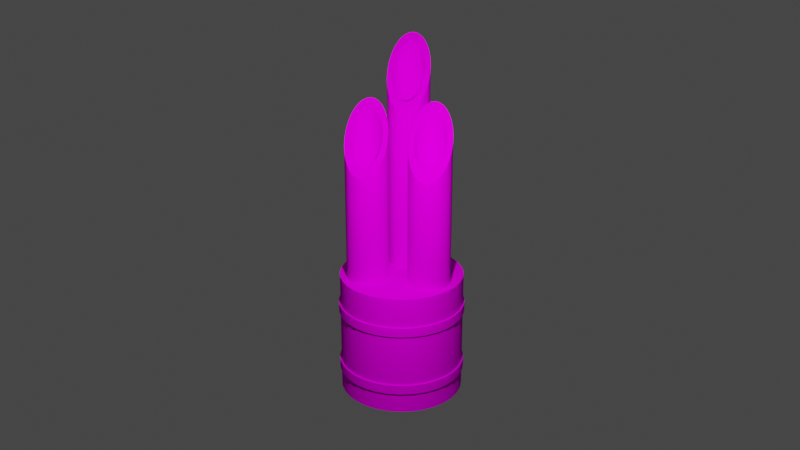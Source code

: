 # Source: kadomatsu.blend  (saved by Blender 2.80.75; exported with 4.5.12 LTS)
import bpy
from mathutils import Matrix  # noqa: F401  (used for matrix-valued properties, if any)

bpy.ops.wm.read_factory_settings(use_empty=True)
scene = bpy.context.scene
scene.name = 'Scene'

# ---- collections
col_collection = bpy.data.collections.new('Collection'); scene.collection.children.link(col_collection)
col_delete = bpy.data.collections.new('delete'); scene.collection.children.link(col_delete)

# ---- images (referenced by path relative to the original .blend; pixels are not part of the script)
import os
ASSET_DIR = os.environ.get("B2B_ASSET_DIR", "")  # directory of the original .blend (textures are referenced by path, not embedded)
HERE = os.path.dirname(os.path.abspath(__file__))  # packed textures are extracted next to this script under _unpacked/

def load_image(name, relpath, width, height, colorspace="sRGB"):
    """Load a texture the original file referenced (path relative to the .blend, or extracted next to this script)."""
    p = next((c for c in (os.path.join(HERE, relpath), os.path.join(ASSET_DIR, relpath)) if relpath and os.path.exists(c)), "")
    if p:
        img = bpy.data.images.load(p, check_existing=True)
        img.name = name
    else:  # same state as the original file: an image datablock whose file is absent (Cycles renders it pink)
        img = bpy.data.images.new(name, width, height)
        img.source = "FILE"
        img.filepath = "//" + (relpath or name)
    img.colorspace_settings.name = colorspace
    return img
img_tex_kadomatsu = load_image('tex_kadomatsu', 'tex_kadomatsu.png', 1024, 1024, 'sRGB')
img_tex_leaves_png = load_image('tex_Leaves.png', 'tex_Leaves.png', 1024, 1024, 'sRGB')

# ---- materials (node trees are filled in below, after node groups)
mat_body = bpy.data.materials.new('Body')
mat_body.use_transparent_shadow = False
mat_leaves = bpy.data.materials.new('Leaves')
mat_leaves.use_transparent_shadow = False

# ---- node groups
ng_auto_smooth = bpy.data.node_groups.new('Auto Smooth', 'GeometryNodeTree')
_s = ng_auto_smooth.interface.new_socket(name='Geometry', in_out='OUTPUT', socket_type='NodeSocketGeometry')
_s = ng_auto_smooth.interface.new_socket(name='Geometry', in_out='INPUT', socket_type='NodeSocketGeometry')
_s = ng_auto_smooth.interface.new_socket(name='Angle', in_out='INPUT', socket_type='NodeSocketFloat')
_s.subtype = 'ANGLE'
_s.min_value = 0.0
_s.max_value = 3.142
ng_auto_smooth.is_modifier = True
_N = ng_auto_smooth.nodes; _L = ng_auto_smooth.links
n0 = _N.new('NodeGroupOutput'); n0.name = 'Group Output'; n0.location = (480, -100)
n1 = _N.new('NodeGroupInput'); n1.name = 'Group Input'; n1.location = (-420, -300)
n2 = _N.new('NodeGroupInput'); n2.name = 'Group Input.001'; n2.location = (-60, -100)
n3 = _N.new('GeometryNodeSetShadeSmooth'); n3.name = 'Set Shade Smooth'; n3.location = (120, -100)
n3.domain = 'EDGE'
n4 = _N.new('GeometryNodeSetShadeSmooth'); n4.name = 'Set Shade Smooth.001'; n4.location = (300, -100)
n5 = _N.new('GeometryNodeInputMeshEdgeAngle'); n5.name = 'Edge Angle'; n5.location = (-420, -220)
n6 = _N.new('GeometryNodeInputEdgeSmooth'); n6.name = 'Is Edge Smooth'; n6.location = (-60, -160)
n7 = _N.new('GeometryNodeInputShadeSmooth'); n7.name = 'Is Face Smooth'; n7.location = (-240, -340)
n8 = _N.new('FunctionNodeBooleanMath'); n8.name = 'Boolean Math'; n8.location = (-60, -220)
n9 = _N.new('FunctionNodeCompare'); n9.name = 'Compare'; n9.location = (-240, -180)
n9.operation = 'LESS_EQUAL'
_L.new(n5.outputs[0], n9.inputs[0])
_L.new(n4.outputs[0], n0.inputs[0])
_L.new(n1.outputs[1], n9.inputs[1])
_L.new(n9.outputs[0], n8.inputs[0])
_L.new(n7.outputs[0], n8.inputs[1])
_L.new(n2.outputs[0], n3.inputs[0])
_L.new(n6.outputs[0], n3.inputs[1])
_L.new(n3.outputs[0], n4.inputs[0])
_L.new(n8.outputs[0], n3.inputs[2])
n0.is_active_output = True

# ---- material node trees
mat_body.use_nodes = True; mat_body.node_tree.nodes.clear()
_N = mat_body.node_tree.nodes; _L = mat_body.node_tree.links
n0 = _N.new('ShaderNodeOutputMaterial'); n0.name = 'Material Output'; n0.location = (300, 300)
n1 = _N.new('ShaderNodeBsdfPrincipled'); n1.name = 'Principled BSDF'; n1.location = (10, 300)
n1.distribution = 'GGX'
n1.subsurface_method = 'BURLEY'
n1.inputs[3].default_value = 1.45
n1.inputs[13].default_value = 0.0
n1.inputs[27].default_value = (0.0, 0.0, 0.0, 1.0)
n1.inputs[28].default_value = 1.0
n2 = _N.new('ShaderNodeTexImage'); n2.name = 'Image Texture'; n2.location = (-357, 275)
n2.image = img_tex_kadomatsu
_L.new(n1.outputs[0], n0.inputs[0])
_L.new(n2.outputs[0], n1.inputs[0])
n0.is_active_output = True
mat_leaves.use_nodes = True; mat_leaves.node_tree.nodes.clear()
_N = mat_leaves.node_tree.nodes; _L = mat_leaves.node_tree.links
n0 = _N.new('ShaderNodeOutputMaterial'); n0.name = 'Material Output'; n0.location = (300, 300)
n1 = _N.new('ShaderNodeMixShader'); n1.name = 'Mix Shader'; n1.location = (44, 290)
n2 = _N.new('ShaderNodeBsdfTransparent'); n2.name = 'Transparent BSDF'; n2.location = (-133, 108)
n3 = _N.new('ShaderNodeEmission'); n3.name = 'Emission'; n3.location = (-139, 343)
n4 = _N.new('ShaderNodeTexImage'); n4.name = 'Image Texture.001'; n4.location = (-440, 306)
n4.image = img_tex_leaves_png
_L.new(n1.outputs[0], n0.inputs[0])
_L.new(n4.outputs[1], n1.inputs[0])
_L.new(n2.outputs[0], n1.inputs[1])
_L.new(n3.outputs[0], n1.inputs[2])
_L.new(n4.outputs[0], n3.inputs[0])
n0.is_active_output = True

# ---- world
world_world = bpy.data.worlds.new('World'); scene.world = world_world
world_world.use_nodes = True; world_world.node_tree.nodes.clear()
_N = world_world.node_tree.nodes; _L = world_world.node_tree.links
n0 = _N.new('ShaderNodeOutputWorld'); n0.name = 'World Output'; n0.location = (300, 300)
n1 = _N.new('ShaderNodeBackground'); n1.name = 'Background'; n1.location = (10, 300)
n1.inputs[0].default_value = (0.05088, 0.05088, 0.05088, 1.0)
_L.new(n1.outputs[0], n0.inputs[0])
n0.is_active_output = True
world_world.color = (0.05088, 0.05088, 0.05088)
world_world.use_sun_shadow = False
world_world.sun_shadow_jitter_overblur = 0.0

# ---- cameras
cam_camera = bpy.data.cameras.new('Camera')
cam_camera.clip_end = 100.0
cam_camera.ortho_scale = 7.314

# ---- lights
light_light = bpy.data.lights.new('Light', 'POINT')
light_light.transmission_factor = 0.0
light_light.energy = 1000.0
light_light.shadow_soft_size = 0.1
light_light.shadow_maximum_resolution = 0.006
light_light.use_absolute_resolution = True

# ---- meshes
me_cylinder = bpy.data.meshes.new('Cylinder')
me_cylinder.from_pydata([(0.25, 0.75, 3.607), (0.2988, 0.7452, 3.607), (0.3457, 0.731, 3.607), (0.3889, 0.7079, 3.607), (0.4268, 0.6768, 3.607), (0.4579, 0.6389, 3.607), (0.481, 0.5957, 3.607), (0.4952, 0.5488, 3.607), (0.5, 0.5, 3.607), (0.4952, 0.4512, 3.607), (0.481, 0.4043, 3.607), (0.4579, 0.3611, 3.607), (0.4268, 0.3232, 3.607), (0.3889, 0.2921, 3.607), (0.3457, 0.269, 3.607), (0.2988, 0.2548, 3.607), (0.25, 0.25, 3.607), (0.2012, 0.2548, 3.607), (0.1543, 0.269, 3.607), (0.1111, 0.2921, 3.607), (0.07322, 0.3232, 3.607), (0.04213, 0.3611, 3.607), (0.01903, 0.4043, 3.607), (0.004804, 0.4512, 3.607), (0.0, 0.5, 3.607), (0.004804, 0.5488, 3.607), (0.01903, 0.5957, 3.607), (0.04213, 0.6389, 3.607), (0.07322, 0.6768, 3.607), (0.1111, 0.7079, 3.607), (0.1543, 0.731, 3.607), (0.2012, 0.7452, 3.607), (-0.5, 0.25, 4.53), (-0.4512, 0.2452, 4.53), (-0.4043, 0.231, 4.53), (-0.3611, 0.2079, 4.53), (-0.3232, 0.1768, 4.53), (-0.2921, 0.1389, 4.53), (-0.269, 0.09567, 4.53), (-0.2548, 0.04877, 4.53), (-0.25, 1.887e-08, 4.53), (-0.2548, -0.04877, 4.53), (-0.269, -0.09567, 4.53), (-0.2921, -0.1389, 4.53), (-0.3232, -0.1768, 4.53), (-0.3611, -0.2079, 4.53), (-0.4043, -0.231, 4.53), (-0.4512, -0.2452, 4.53), (-0.5, -0.25, 4.53), (-0.5488, -0.2452, 4.53), (-0.5957, -0.231, 4.53), (-0.6389, -0.2079, 4.53), (-0.6768, -0.1768, 4.53), (-0.7079, -0.1389, 4.53), (-0.731, -0.09567, 4.53), (-0.7452, -0.04877, 4.53), (-0.75, 2.414e-07, 4.53), (-0.7452, 0.04877, 4.53), (-0.731, 0.09567, 4.53), (-0.7079, 0.1389, 4.53), (-0.6768, 0.1768, 4.53), (-0.6389, 0.2079, 4.53), (-0.5957, 0.231, 4.53), (-0.5488, 0.2452, 4.53), (0.25, -0.25, 3.607), (0.2988, -0.2548, 3.607), (0.3457, -0.269, 3.607), (0.3889, -0.2921, 3.607), (0.4268, -0.3232, 3.607), (0.4579, -0.3611, 3.607), (0.481, -0.4043, 3.607), (0.4952, -0.4512, 3.607), (0.5, -0.5, 3.607), (0.4952, -0.5488, 3.607), (0.481, -0.5957, 3.607), (0.4579, -0.6389, 3.607), (0.4268, -0.6768, 3.607), (0.3889, -0.7079, 3.607), (0.3457, -0.731, 3.607), (0.2988, -0.7452, 3.607), (0.25, -0.75, 3.607), (0.2012, -0.7452, 3.607), (0.1543, -0.731, 3.607), (0.1111, -0.7079, 3.607), (0.07322, -0.6768, 3.607), (0.04213, -0.6389, 3.607), (0.01903, -0.5957, 3.607), (0.004804, -0.5488, 3.607), (0.0, -0.5, 3.607), (0.004804, -0.4512, 3.607), (0.01903, -0.4043, 3.607), (0.04213, -0.3611, 3.607), (0.07322, -0.3232, 3.607), (0.1111, -0.2921, 3.607), (0.1543, -0.269, 3.607), (0.2012, -0.2548, 3.607), (-0.5, 0.3377, 5.181), (-0.4341, 0.3312, 5.074), (-0.3708, 0.312, 4.972), (-0.3124, 0.2808, 4.877), (-0.2612, 0.2388, 4.794), (-0.2192, 0.1876, 4.726), (-0.188, 0.1292, 4.675), (-0.1688, 0.06588, 4.644), (-0.1623, 2.355e-07, 4.633), (-0.1688, -0.06588, 4.644), (-0.188, -0.1292, 4.675), (-0.2192, -0.1876, 4.726), (-0.2612, -0.2388, 4.794), (-0.3124, -0.2808, 4.877), (-0.3708, -0.312, 4.972), (-0.4341, -0.3312, 5.074), (-0.5, -0.3377, 5.181), (-0.5659, -0.3312, 5.288), (-0.6292, -0.312, 5.391), (-0.6876, -0.2808, 5.486), (-0.7388, -0.2388, 5.569), (-0.7808, -0.1876, 5.637), (-0.812, -0.1292, 5.687), (-0.8312, -0.06588, 5.719), (-0.8377, 5.361e-07, 5.729), (-0.8312, 0.06588, 5.719), (-0.812, 0.1292, 5.687), (-0.7808, 0.1876, 5.637), (-0.7388, 0.2388, 5.569), (-0.6876, 0.2808, 5.486), (-0.6292, 0.312, 5.391), (-0.5659, 0.3312, 5.288), (0.25, -0.1623, 4.315), (0.3159, -0.1688, 4.208), (0.3792, -0.188, 4.105), (0.4376, -0.2192, 4.01), (0.4888, -0.2612, 3.927), (0.5308, -0.3124, 3.859), (0.562, -0.3708, 3.809), (0.5812, -0.4341, 3.777), (0.5877, -0.5, 3.767), (0.5812, -0.5659, 3.777), (0.562, -0.6292, 3.809), (0.5308, -0.6876, 3.859), (0.4888, -0.7388, 3.927), (0.4376, -0.7808, 4.01), (0.3792, -0.812, 4.105), (0.3159, -0.8312, 4.208), (0.25, -0.8377, 4.315), (0.1841, -0.8312, 4.422), (0.1208, -0.812, 4.524), (0.06238, -0.7808, 4.619), (0.0112, -0.7388, 4.702), (-0.03079, -0.6876, 4.77), (-0.062, -0.6292, 4.821), (-0.08122, -0.5659, 4.852), (-0.08771, -0.5, 4.863), (-0.08122, -0.4341, 4.852), (-0.062, -0.3708, 4.821), (-0.03079, -0.3124, 4.77), (0.01121, -0.2612, 4.702), (0.06238, -0.2192, 4.619), (0.1208, -0.188, 4.524), (0.1841, -0.1688, 4.422), (0.25, 0.8377, 4.315), (0.3159, 0.8312, 4.208), (0.3792, 0.812, 4.105), (0.4376, 0.7808, 4.01), (0.4888, 0.7388, 3.927), (0.5308, 0.6876, 3.859), (0.562, 0.6292, 3.809), (0.5812, 0.5659, 3.777), (0.5877, 0.5, 3.767), (0.5812, 0.4341, 3.777), (0.562, 0.3708, 3.809), (0.5308, 0.3124, 3.859), (0.4888, 0.2612, 3.927), (0.4376, 0.2192, 4.01), (0.3792, 0.188, 4.105), (0.3159, 0.1688, 4.208), (0.25, 0.1623, 4.315), (0.1841, 0.1688, 4.422), (0.1208, 0.188, 4.524), (0.06238, 0.2192, 4.619), (0.0112, 0.2612, 4.702), (-0.03079, 0.3124, 4.77), (-0.062, 0.3708, 4.821), (-0.08122, 0.4341, 4.852), (-0.08771, 0.5, 4.863), (-0.08122, 0.5659, 4.852), (-0.062, 0.6292, 4.821), (-0.03079, 0.6876, 4.77), (0.01121, 0.7388, 4.702), (0.06238, 0.7808, 4.619), (0.1208, 0.812, 4.524), (0.1841, 0.8312, 4.422), (0.0, 1.0, 0.0), (0.0, 1.0, 2.0), (0.1951, 0.9808, 0.0), (0.1951, 0.9808, 2.0), (0.3827, 0.9239, 0.0), (0.3827, 0.9239, 2.0), (0.5556, 0.8315, 0.0), (0.5556, 0.8315, 2.0), (0.7071, 0.7071, 0.0), (0.7071, 0.7071, 2.0), (0.8315, 0.5556, 0.0), (0.8315, 0.5556, 2.0), (0.9239, 0.3827, 0.0), (0.9239, 0.3827, 2.0), (0.9808, 0.1951, 0.0), (0.9808, 0.1951, 2.0), (1.0, 7.55e-08, 0.0), (1.0, 7.55e-08, 2.0), (0.9808, -0.1951, 0.0), (0.9808, -0.1951, 2.0), (0.9239, -0.3827, 0.0), (0.9239, -0.3827, 2.0), (0.8315, -0.5556, 0.0), (0.8315, -0.5556, 2.0), (0.7071, -0.7071, 0.0), (0.7071, -0.7071, 2.0), (0.5556, -0.8315, 0.0), (0.5556, -0.8315, 2.0), (0.3827, -0.9239, 0.0), (0.3827, -0.9239, 2.0), (0.1951, -0.9808, 0.0), (0.1951, -0.9808, 2.0), (-3.258e-07, -1.0, 0.0), (-3.258e-07, -1.0, 2.0), (-0.1951, -0.9808, 0.0), (-0.1951, -0.9808, 2.0), (-0.3827, -0.9239, 0.0), (-0.3827, -0.9239, 2.0), (-0.5556, -0.8315, 0.0), (-0.5556, -0.8315, 2.0), (-0.7071, -0.7071, 0.0), (-0.7071, -0.7071, 2.0), (-0.8315, -0.5556, 0.0), (-0.8315, -0.5556, 2.0), (-0.9239, -0.3827, 0.0), (-0.9239, -0.3827, 2.0), (-0.9808, -0.1951, 0.0), (-0.9808, -0.1951, 2.0), (-1.0, 9.656e-07, 0.0), (-1.0, 9.656e-07, 2.0), (-0.9808, 0.1951, 0.0), (-0.9808, 0.1951, 2.0), (-0.9239, 0.3827, 0.0), (-0.9239, 0.3827, 2.0), (-0.8315, 0.5556, 0.0), (-0.8315, 0.5556, 2.0), (-0.7071, 0.7071, 0.0), (-0.7071, 0.7071, 2.0), (-0.5556, 0.8315, 0.0), (-0.5556, 0.8315, 2.0), (-0.3827, 0.9239, 0.0), (-0.3827, 0.9239, 2.0), (-0.1951, 0.9808, 0.0), (-0.1951, 0.9808, 2.0), (0.0, 1.0, 1.35), (0.1951, 0.9808, 1.35), (0.3827, 0.9239, 1.35), (0.5556, 0.8315, 1.35), (0.7071, 0.7071, 1.35), (0.8315, 0.5556, 1.35), (0.9239, 0.3827, 1.35), (0.9808, 0.1951, 1.35), (1.0, 7.55e-08, 1.35), (0.9808, -0.1951, 1.35), (0.9239, -0.3827, 1.35), (0.8315, -0.5556, 1.35), (0.7071, -0.7071, 1.35), (0.5556, -0.8315, 1.35), (0.3827, -0.9239, 1.35), (0.1951, -0.9808, 1.35), (-3.258e-07, -1.0, 1.35), (-0.1951, -0.9808, 1.35), (-0.3827, -0.9239, 1.35), (-0.5556, -0.8315, 1.35), (-0.7071, -0.7071, 1.35), (-0.8315, -0.5556, 1.35), (-0.9239, -0.3827, 1.35), (-0.9808, -0.1951, 1.35), (-1.0, 9.656e-07, 1.35), (-0.9808, 0.1951, 1.35), (-0.9239, 0.3827, 1.35), (-0.8315, 0.5556, 1.35), (-0.7071, 0.7071, 1.35), (-0.5556, 0.8315, 1.35), (-0.3827, 0.9239, 1.35), (-0.1951, 0.9808, 1.35), (0.0, 1.0, 1.5), (0.1951, 0.9808, 1.5), (0.3827, 0.9239, 1.5), (0.5556, 0.8315, 1.5), (0.7071, 0.7071, 1.5), (0.8315, 0.5556, 1.5), (0.9239, 0.3827, 1.5), (0.9808, 0.1951, 1.5), (1.0, 7.55e-08, 1.5), (0.9808, -0.1951, 1.5), (0.9239, -0.3827, 1.5), (0.8315, -0.5556, 1.5), (0.7071, -0.7071, 1.5), (0.5556, -0.8315, 1.5), (0.3827, -0.9239, 1.5), (0.1951, -0.9808, 1.5), (-3.258e-07, -1.0, 1.5), (-0.1951, -0.9808, 1.5), (-0.3827, -0.9239, 1.5), (-0.5556, -0.8315, 1.5), (-0.7071, -0.7071, 1.5), (-0.8315, -0.5556, 1.5), (-0.9239, -0.3827, 1.5), (-0.9808, -0.1951, 1.5), (-1.0, 9.656e-07, 1.5), (-0.9808, 0.1951, 1.5), (-0.9239, 0.3827, 1.5), (-0.8315, 0.5556, 1.5), (-0.7071, 0.7071, 1.5), (-0.5556, 0.8315, 1.5), (-0.3827, 0.9239, 1.5), (-0.1951, 0.9808, 1.5), (0.1951, 0.9808, 0.5), (0.3827, 0.9239, 0.5), (0.5556, 0.8315, 0.5), (0.7071, 0.7071, 0.5), (0.8315, 0.5556, 0.5), (0.9239, 0.3827, 0.5), (0.9808, 0.1951, 0.5), (1.0, 7.55e-08, 0.5), (0.9808, -0.1951, 0.5), (0.9239, -0.3827, 0.5), (0.8315, -0.5556, 0.5), (0.7071, -0.7071, 0.5), (0.5556, -0.8315, 0.5), (0.3827, -0.9239, 0.5), (0.1951, -0.9808, 0.5), (-3.258e-07, -1.0, 0.5), (-0.1951, -0.9808, 0.5), (-0.3827, -0.9239, 0.5), (-0.5556, -0.8315, 0.5), (-0.7071, -0.7071, 0.5), (-0.8315, -0.5556, 0.5), (-0.9239, -0.3827, 0.5), (-0.9808, -0.1951, 0.5), (-1.0, 9.656e-07, 0.5), (-0.9808, 0.1951, 0.5), (-0.9239, 0.3827, 0.5), (-0.8315, 0.5556, 0.5), (-0.7071, 0.7071, 0.5), (-0.5556, 0.8315, 0.5), (-0.3827, 0.9239, 0.5), (-0.1951, 0.9808, 0.5), (0.0, 1.0, 0.5), (0.1951, 0.9808, 0.35), (0.3827, 0.9239, 0.35), (0.5556, 0.8315, 0.35), (0.7071, 0.7071, 0.35), (0.8315, 0.5556, 0.35), (0.9239, 0.3827, 0.35), (0.9808, 0.1951, 0.35), (1.0, 7.55e-08, 0.35), (0.9808, -0.1951, 0.35), (0.9239, -0.3827, 0.35), (0.8315, -0.5556, 0.35), (0.7071, -0.7071, 0.35), (0.5556, -0.8315, 0.35), (0.3827, -0.9239, 0.35), (0.1951, -0.9808, 0.35), (-3.258e-07, -1.0, 0.35), (-0.1951, -0.9808, 0.35), (-0.3827, -0.9239, 0.35), (-0.5556, -0.8315, 0.35), (-0.7071, -0.7071, 0.35), (-0.8315, -0.5556, 0.35), (-0.9239, -0.3827, 0.35), (-0.9808, -0.1951, 0.35), (-1.0, 9.656e-07, 0.35), (-0.9808, 0.1951, 0.35), (-0.9239, 0.3827, 0.35), (-0.8315, 0.5556, 0.35), (-0.7071, 0.7071, 0.35), (-0.5556, 0.8315, 0.35), (-0.3827, 0.9239, 0.35), (-0.1951, 0.9808, 0.35), (0.0, 1.0, 0.35), (0.1999, 1.005, 1.514), (0.1999, 1.005, 1.361), (0.3922, 0.9468, 1.514), (0.3922, 0.9468, 1.361), (0.5694, 0.8521, 1.514), (0.5694, 0.8521, 1.361), (0.7246, 0.7246, 1.514), (0.7246, 0.7246, 1.361), (0.8521, 0.5694, 1.514), (0.8521, 0.5694, 1.361), (0.9468, 0.3922, 1.514), (0.9468, 0.3922, 1.361), (1.005, 0.1999, 1.514), (1.005, 0.1999, 1.361), (1.025, 6.978e-08, 1.514), (1.025, 6.978e-08, 1.361), (1.005, -0.1999, 1.514), (1.005, -0.1999, 1.361), (0.9468, -0.3922, 1.514), (0.9468, -0.3922, 1.361), (0.8521, -0.5694, 1.514), (0.8521, -0.5694, 1.361), (0.7246, -0.7246, 1.514), (0.7246, -0.7246, 1.361), (0.5694, -0.8521, 1.514), (0.5694, -0.8521, 1.361), (0.3922, -0.9468, 1.514), (0.3922, -0.9468, 1.361), (0.1999, -1.005, 1.514), (0.1999, -1.005, 1.361), (-3.361e-07, -1.025, 1.514), (-3.361e-07, -1.025, 1.361), (-0.1999, -1.005, 1.514), (-0.1999, -1.005, 1.361), (-0.3922, -0.9468, 1.514), (-0.3922, -0.9468, 1.361), (-0.5694, -0.8521, 1.514), (-0.5694, -0.8521, 1.361), (-0.7247, -0.7246, 1.514), (-0.7247, -0.7246, 1.361), (-0.8521, -0.5694, 1.514), (-0.8521, -0.5694, 1.361), (-0.9468, -0.3922, 1.514), (-0.9468, -0.3922, 1.361), (-1.005, -0.1999, 1.514), (-1.005, -0.1999, 1.361), (-1.025, 9.82e-07, 1.514), (-1.025, 9.82e-07, 1.361), (-1.005, 0.1999, 1.514), (-1.005, 0.1999, 1.361), (-0.9468, 0.3922, 1.514), (-0.9468, 0.3922, 1.361), (-0.8521, 0.5694, 1.514), (-0.8521, 0.5694, 1.361), (-0.7246, 0.7247, 1.514), (-0.7246, 0.7247, 1.361), (-0.5694, 0.8521, 1.514), (-0.5694, 0.8521, 1.361), (-0.3922, 0.9468, 1.514), (-0.3922, 0.9468, 1.361), (-0.1999, 1.005, 1.514), (-0.1999, 1.005, 1.361), (-2.215e-09, 1.025, 1.361), (-2.215e-09, 1.025, 1.514), (-2.215e-09, 1.025, 0.3357), (-2.215e-09, 1.025, 0.4895), (0.1999, 1.005, 0.4895), (0.3922, 0.9468, 0.4895), (0.5694, 0.8521, 0.4895), (0.7246, 0.7246, 0.4895), (0.8521, 0.5694, 0.4895), (0.9468, 0.3922, 0.4895), (1.005, 0.1999, 0.4895), (1.025, 6.978e-08, 0.4895), (1.005, -0.1999, 0.4895), (0.9468, -0.3922, 0.4895), (0.8521, -0.5694, 0.4895), (0.7246, -0.7246, 0.4895), (0.5694, -0.8521, 0.4895), (0.3922, -0.9468, 0.4895), (0.1999, -1.005, 0.4895), (-3.361e-07, -1.025, 0.4895), (-0.1999, -1.005, 0.4895), (-0.3922, -0.9468, 0.4895), (-0.5694, -0.8521, 0.4895), (-0.7247, -0.7246, 0.4895), (-0.8521, -0.5694, 0.4895), (-0.9468, -0.3922, 0.4895), (-1.005, -0.1999, 0.4895), (-1.025, 9.82e-07, 0.4895), (-1.005, 0.1999, 0.4895), (-0.9468, 0.3922, 0.4895), (-0.8521, 0.5694, 0.4895), (-0.7246, 0.7247, 0.4895), (-0.5694, 0.8521, 0.4895), (-0.3922, 0.9468, 0.4895), (-0.1999, 1.005, 0.4895), (0.1999, 1.005, 0.3357), (0.3922, 0.9468, 0.3357), (0.5694, 0.8521, 0.3357), (0.7246, 0.7246, 0.3357), (0.8521, 0.5694, 0.3357), (0.9468, 0.3922, 0.3357), (1.005, 0.1999, 0.3357), (1.025, 6.978e-08, 0.3357), (1.005, -0.1999, 0.3357), (0.9468, -0.3922, 0.3357), (0.8521, -0.5694, 0.3357), (0.7246, -0.7246, 0.3357), (0.5694, -0.8521, 0.3357), (0.3922, -0.9468, 0.3357), (0.1999, -1.005, 0.3357), (-3.361e-07, -1.025, 0.3357), (-0.1999, -1.005, 0.3357), (-0.3922, -0.9468, 0.3357), (-0.5694, -0.8521, 0.3357), (-0.7247, -0.7246, 0.3357), (-0.8521, -0.5694, 0.3357), (-0.9468, -0.3922, 0.3357), (-1.005, -0.1999, 0.3357), (-1.025, 9.82e-07, 0.3357), (-1.005, 0.1999, 0.3357), (-0.9468, 0.3922, 0.3357), (-0.8521, 0.5694, 0.3357), (-0.7246, 0.7247, 0.3357), (-0.5694, 0.8521, 0.3357), (-0.3922, 0.9468, 0.3357), (-0.1999, 1.005, 0.3357), (0.02598, -0.7444, 2.0), (0.0267, -0.7373, 2.0), (0.5508, -0.3571, 2.0), (0.06662, -0.3446, 2.0), (0.05414, -0.6563, 2.0), (0.2999, -0.2461, 2.0), (0.3628, -0.761, 2.0), (0.2539, -0.2154, 2.0), (0.3952, -0.3098, 2.0), (0.07724, -0.2402, 2.0), (0.3653, -0.7818, 2.0), (0.2455, -0.1688, 2.0), (0.07877, -0.2251, 2.0), (0.03984, -0.7471, 2.0), (-0.7237, -0.2268, 2.0), (-0.274, 0.234, 2.0), (-0.3918, -0.2678, 2.0), (-0.4481, -0.2609, 2.0), (-0.3523, -0.2088, 2.0), (-0.5301, 0.1514, 2.0), (-0.4586, 0.2596, 2.0), (-0.555, 0.2765, 2.0), (-0.678, -0.2325, 2.0), (-0.8249, -0.05643, 2.0), (-0.6065, 0.1268, 2.0), (-0.6277, 0.2387, 2.0), (-0.2676, 0.236, 2.0), (-0.373, -0.2701, 2.0), (-0.3474, -0.2733, 2.0), (-0.3095, -0.278, 2.0), (-0.654, -0.1115, 2.0), (-0.5832, 0.2442, 2.0), (-0.6819, -0.2522, 2.0), (-0.3216, 0.2187, 2.0), (0.3792, 0.812, 2.0), (0.4376, 0.2192, 2.0), (0.4376, 0.7808, 2.0), (0.4888, 0.7388, 2.0), (0.4888, 0.2612, 2.0), (0.5308, 0.6876, 2.0), (0.5308, 0.3124, 2.0), (0.562, 0.3708, 2.0), (0.562, 0.6292, 2.0), (0.5812, 0.5659, 2.0), (0.5812, 0.4341, 2.0), (0.5877, 0.5, 2.0), (0.25, 0.1623, 2.0), (0.3159, 0.1688, 2.0), (0.3159, 0.8312, 2.0), (0.3792, 0.188, 2.0), (0.1841, 0.1688, 2.0), (0.1841, 0.8312, 2.0), (0.25, 0.8377, 2.0), (0.1208, 0.188, 2.0), (0.1208, 0.812, 2.0), (0.01121, 0.7388, 2.0), (0.06238, 0.2192, 2.0), (0.06238, 0.7808, 2.0), (-0.03079, 0.3124, 2.0), (-0.03079, 0.6876, 2.0), (0.0112, 0.2612, 2.0), (-0.062, 0.3708, 2.0), (-0.062, 0.6292, 2.0), (-0.08771, 0.5, 2.0), (-0.08122, 0.4341, 2.0), (-0.08122, 0.5659, 2.0), (0.3792, -0.188, 2.0), (0.4376, -0.7808, 2.0), (0.4376, -0.2192, 2.0), (0.4888, -0.2612, 2.0), (0.4888, -0.7388, 2.0), (0.5308, -0.3124, 2.0), (0.5308, -0.6876, 2.0), (0.562, -0.6292, 2.0), (0.562, -0.3708, 2.0), (0.5812, -0.4341, 2.0), (0.5812, -0.5659, 2.0), (0.5877, -0.5, 2.0), (0.25, -0.8377, 2.0), (0.3159, -0.8312, 2.0), (0.3159, -0.1688, 2.0), (0.3792, -0.812, 2.0), (0.1841, -0.8312, 2.0), (0.1841, -0.1688, 2.0), (0.25, -0.1623, 2.0), (0.1208, -0.812, 2.0), (0.1208, -0.188, 2.0), (0.01121, -0.2612, 2.0), (0.06238, -0.7808, 2.0), (0.06238, -0.2192, 2.0), (-0.03079, -0.6876, 2.0), (-0.03079, -0.3124, 2.0), (0.0112, -0.7388, 2.0), (-0.062, -0.6292, 2.0), (-0.062, -0.3708, 2.0), (-0.08771, -0.5, 2.0), (-0.08122, -0.5659, 2.0), (-0.08122, -0.4341, 2.0), (-0.3708, 0.312, 2.0), (-0.3124, -0.2808, 2.0), (-0.3124, 0.2808, 2.0), (-0.2612, 0.2388, 2.0), (-0.2612, -0.2388, 2.0), (-0.2192, 0.1876, 2.0), (-0.2192, -0.1876, 2.0), (-0.188, -0.1292, 2.0), (-0.188, 0.1292, 2.0), (-0.1688, 0.06588, 2.0), (-0.1688, -0.06588, 2.0), (-0.1623, 2.355e-07, 2.0), (-0.5, -0.3377, 2.0), (-0.4341, -0.3312, 2.0), (-0.4341, 0.3312, 2.0), (-0.3708, -0.312, 2.0), (-0.5659, -0.3312, 2.0), (-0.5659, 0.3312, 2.0), (-0.5, 0.3377, 2.0), (-0.6292, -0.312, 2.0), (-0.6292, 0.312, 2.0), (-0.7388, 0.2388, 2.0), (-0.6876, -0.2808, 2.0), (-0.6876, 0.2808, 2.0), (-0.7808, -0.1876, 2.0), (-0.7808, 0.1876, 2.0), (-0.7388, -0.2388, 2.0), (-0.812, -0.1292, 2.0), (-0.812, 0.1292, 2.0), (-0.8377, 5.361e-07, 2.0), (-0.8312, -0.06588, 2.0), (-0.8312, 0.06588, 2.0), (0.4579, -0.6389, 3.978), (0.25, -0.25, 4.315), (0.2012, -0.2548, 4.394), (0.1543, -0.269, 4.47), (0.01903, -0.5957, 4.689), (0.04213, -0.6389, 4.652), (0.004804, -0.5488, 4.712), (0.07322, -0.6768, 4.601), (0.2012, -0.7452, 4.394), (0.25, -0.75, 4.315), (0.1543, -0.731, 4.47), (0.4952, -0.4512, 3.917), (0.3889, -0.2921, 4.089), (0.5, -0.5, 3.909), (0.481, -0.4043, 3.94), (0.2988, -0.7452, 4.236), (0.07322, -0.3232, 4.601), (0.1111, -0.2921, 4.54), (0.04213, -0.3611, 4.652), (0.4952, -0.5488, 3.917), (0.3889, -0.7079, 4.089), (0.4268, -0.6768, 4.028), (0.481, -0.5957, 3.94), (0.0, -0.5, 4.72), (0.1111, -0.7079, 4.54), (0.004804, -0.4512, 4.712), (0.4268, -0.3232, 4.028), (0.3457, -0.731, 4.16), (0.4579, -0.3611, 3.978), (0.01903, -0.4043, 4.689), (0.3457, -0.269, 4.16), (0.2988, -0.2548, 4.236), (-0.2921, -0.1389, 4.844), (-0.5, 0.25, 5.181), (-0.5488, 0.2452, 5.26), (-0.5957, 0.231, 5.336), (-0.731, -0.09567, 5.556), (-0.7079, -0.1389, 5.518), (-0.7452, -0.04877, 5.579), (-0.6768, -0.1768, 5.468), (-0.5488, -0.2452, 5.26), (-0.5, -0.25, 5.181), (-0.5957, -0.231, 5.336), (-0.2548, 0.04877, 4.783), (-0.3611, 0.2079, 4.956), (-0.25, 1.887e-08, 4.776), (-0.269, 0.09567, 4.807), (-0.4512, -0.2452, 5.102), (-0.6768, 0.1768, 5.468), (-0.6389, 0.2079, 5.407), (-0.7079, 0.1389, 5.518), (-0.2548, -0.04877, 4.783), (-0.3611, -0.2079, 4.956), (-0.3232, -0.1768, 4.894), (-0.269, -0.09567, 4.807), (-0.75, 2.414e-07, 5.587), (-0.6389, -0.2079, 5.407), (-0.7452, 0.04877, 5.579), (-0.3232, 0.1768, 4.894), (-0.4043, -0.231, 5.026), (-0.2921, 0.1389, 4.844), (-0.731, 0.09567, 5.556), (-0.4043, 0.231, 5.026), (-0.4512, 0.2452, 5.102), (0.4579, 0.3611, 3.978), (0.25, 0.75, 4.315), (0.2012, 0.7452, 4.394), (0.1543, 0.731, 4.47), (0.01903, 0.4043, 4.689), (0.04213, 0.3611, 4.652), (0.004804, 0.4512, 4.712), (0.07322, 0.3232, 4.601), (0.2012, 0.2548, 4.394), (0.25, 0.25, 4.315), (0.1543, 0.269, 4.47), (0.4952, 0.5488, 3.917), (0.3889, 0.7079, 4.089), (0.5, 0.5, 3.909), (0.481, 0.5957, 3.94), (0.2988, 0.2548, 4.236), (0.07322, 0.6768, 4.601), (0.1111, 0.7079, 4.54), (0.04213, 0.6389, 4.652), (0.4952, 0.4512, 3.917), (0.3889, 0.2921, 4.089), (0.4268, 0.3232, 4.028), (0.481, 0.4043, 3.94), (0.0, 0.5, 4.72), (0.1111, 0.2921, 4.54), (0.004804, 0.5488, 4.712), (0.4268, 0.6768, 4.028), (0.3457, 0.269, 4.16), (0.4579, 0.6389, 3.978), (0.01903, 0.5957, 4.689), (0.3457, 0.731, 4.16), (0.2988, 0.7452, 4.236)], [], [(0, 1, 737, 707), (1, 2, 736, 737), (2, 3, 718, 736), (3, 4, 732, 718), (4, 5, 734, 732), (5, 6, 720, 734), (6, 7, 717, 720), (7, 8, 719, 717), (8, 9, 725, 719), (9, 10, 728, 725), (10, 11, 706, 728), (11, 12, 727, 706), (12, 13, 726, 727), (13, 14, 733, 726), (14, 15, 721, 733), (15, 16, 715, 721), (16, 17, 714, 715), (17, 18, 716, 714), (18, 19, 730, 716), (19, 20, 713, 730), (20, 21, 711, 713), (21, 22, 710, 711), (22, 23, 712, 710), (23, 24, 729, 712), (24, 25, 731, 729), (25, 26, 735, 731), (26, 27, 724, 735), (27, 28, 722, 724), (28, 29, 723, 722), (29, 30, 709, 723), (30, 31, 708, 709), (31, 0, 707, 708), (0, 31, 30, 29, 28, 27, 26, 25, 24, 23, 22, 21, 20, 19, 18, 17, 16, 15, 14, 13, 12, 11, 10, 9, 8, 7, 6, 5, 4, 3, 2, 1), (32, 33, 705, 675), (33, 34, 704, 705), (34, 35, 686, 704), (35, 36, 700, 686), (36, 37, 702, 700), (37, 38, 688, 702), (38, 39, 685, 688), (39, 40, 687, 685), (40, 41, 693, 687), (41, 42, 696, 693), (42, 43, 674, 696), (43, 44, 695, 674), (44, 45, 694, 695), (45, 46, 701, 694), (46, 47, 689, 701), (47, 48, 683, 689), (48, 49, 682, 683), (49, 50, 684, 682), (50, 51, 698, 684), (51, 52, 681, 698), (52, 53, 679, 681), (53, 54, 678, 679), (54, 55, 680, 678), (55, 56, 697, 680), (56, 57, 699, 697), (57, 58, 703, 699), (58, 59, 692, 703), (59, 60, 690, 692), (60, 61, 691, 690), (61, 62, 677, 691), (62, 63, 676, 677), (63, 32, 675, 676), (32, 63, 62, 61, 60, 59, 58, 57, 56, 55, 54, 53, 52, 51, 50, 49, 48, 47, 46, 45, 44, 43, 42, 41, 40, 39, 38, 37, 36, 35, 34, 33), (64, 65, 673, 643), (65, 66, 672, 673), (66, 67, 654, 672), (67, 68, 668, 654), (68, 69, 670, 668), (69, 70, 656, 670), (70, 71, 653, 656), (71, 72, 655, 653), (72, 73, 661, 655), (73, 74, 664, 661), (74, 75, 642, 664), (75, 76, 663, 642), (76, 77, 662, 663), (77, 78, 669, 662), (78, 79, 657, 669), (79, 80, 651, 657), (80, 81, 650, 651), (81, 82, 652, 650), (82, 83, 666, 652), (83, 84, 649, 666), (84, 85, 647, 649), (85, 86, 646, 647), (86, 87, 648, 646), (87, 88, 665, 648), (88, 89, 667, 665), (89, 90, 671, 667), (90, 91, 660, 671), (91, 92, 658, 660), (92, 93, 659, 658), (93, 94, 645, 659), (94, 95, 644, 645), (95, 64, 643, 644), (64, 95, 94, 93, 92, 91, 90, 89, 88, 87, 86, 85, 84, 83, 82, 81, 80, 79, 78, 77, 76, 75, 74, 73, 72, 71, 70, 69, 68, 67, 66, 65), (97, 96, 675, 705, 704, 686, 700, 702, 688, 685, 687, 693, 696, 674, 695, 694, 701, 689, 683, 112, 111, 110, 109, 108, 107, 106, 105, 104, 103, 102, 101, 100, 99, 98), (129, 128, 643, 673, 672, 654, 668, 670, 656, 653, 655, 661, 664, 642, 663, 662, 669, 657, 651, 144, 143, 142, 141, 140, 139, 138, 137, 136, 135, 134, 133, 132, 131, 130), (161, 160, 707, 737, 736, 718, 732, 734, 720, 717, 719, 725, 728, 706, 727, 726, 733, 721, 715, 176, 175, 174, 173, 172, 171, 170, 169, 168, 167, 166, 165, 164, 163, 162), (288, 193, 195, 289), (289, 195, 197, 290), (290, 197, 199, 291), (291, 199, 201, 292), (292, 201, 203, 293), (293, 203, 205, 294), (294, 205, 207, 295), (295, 207, 209, 296), (296, 209, 211, 297), (297, 211, 213, 298), (298, 213, 215, 299), (299, 215, 217, 300), (300, 217, 219, 301), (301, 219, 221, 302), (302, 221, 223, 303), (303, 223, 225, 304), (304, 225, 227, 305), (305, 227, 229, 306), (306, 229, 231, 307), (307, 231, 233, 308), (308, 233, 235, 309), (309, 235, 237, 310), (310, 237, 239, 311), (311, 239, 241, 312), (312, 241, 243, 313), (313, 243, 245, 314), (314, 245, 247, 315), (315, 247, 249, 316), (316, 249, 251, 317), (317, 251, 253, 318), (318, 253, 255, 319), (319, 255, 193, 288), (192, 194, 196, 198, 200, 202, 204, 206, 208, 210, 212, 214, 216, 218, 220, 222, 224, 226, 228, 230, 232, 234, 236, 238, 240, 242, 244, 246, 248, 250, 252, 254), (350, 287, 256, 351), (349, 286, 287, 350), (348, 285, 286, 349), (347, 284, 285, 348), (346, 283, 284, 347), (345, 282, 283, 346), (344, 281, 282, 345), (343, 280, 281, 344), (342, 279, 280, 343), (341, 278, 279, 342), (340, 277, 278, 341), (339, 276, 277, 340), (338, 275, 276, 339), (337, 274, 275, 338), (336, 273, 274, 337), (335, 272, 273, 336), (334, 271, 272, 335), (333, 270, 271, 334), (332, 269, 270, 333), (331, 268, 269, 332), (330, 267, 268, 331), (329, 266, 267, 330), (328, 265, 266, 329), (327, 264, 265, 328), (326, 263, 264, 327), (325, 262, 263, 326), (324, 261, 262, 325), (323, 260, 261, 324), (322, 259, 260, 323), (321, 258, 259, 322), (320, 257, 258, 321), (351, 256, 257, 320), (338, 339, 469, 468), (377, 376, 505, 506), (288, 289, 384, 447), (337, 338, 468, 467), (378, 377, 506, 507), (289, 290, 386, 384), (336, 337, 467, 466), (379, 378, 507, 508), (290, 291, 388, 386), (335, 336, 466, 465), (380, 379, 508, 509), (291, 292, 390, 388), (334, 335, 465, 464), (381, 380, 509, 510), (292, 293, 392, 390), (333, 334, 464, 463), (382, 381, 510, 511), (293, 294, 394, 392), (332, 333, 463, 462), (383, 382, 511, 448), (294, 295, 396, 394), (331, 332, 462, 461), (295, 296, 398, 396), (330, 331, 461, 460), (296, 297, 400, 398), (329, 330, 460, 459), (297, 298, 402, 400), (328, 329, 459, 458), (298, 299, 404, 402), (327, 328, 458, 457), (299, 300, 406, 404), (326, 327, 457, 456), (300, 301, 408, 406), (325, 326, 456, 455), (257, 256, 446, 385), (301, 302, 410, 408), (324, 325, 455, 454), (258, 257, 385, 387), (302, 303, 412, 410), (323, 324, 454, 453), (259, 258, 387, 389), (303, 304, 414, 412), (322, 323, 453, 452), (260, 259, 389, 391), (304, 305, 416, 414), (321, 322, 452, 451), (261, 260, 391, 393), (305, 306, 418, 416), (320, 321, 451, 450), (262, 261, 393, 395), (306, 307, 420, 418), (351, 320, 450, 449), (263, 262, 395, 397), (307, 308, 422, 420), (264, 263, 397, 399), (308, 309, 424, 422), (265, 264, 399, 401), (309, 310, 426, 424), (266, 265, 401, 403), (310, 311, 428, 426), (267, 266, 403, 405), (311, 312, 430, 428), (268, 267, 405, 407), (312, 313, 432, 430), (254, 382, 383, 192), (252, 381, 382, 254), (250, 380, 381, 252), (248, 379, 380, 250), (246, 378, 379, 248), (244, 377, 378, 246), (242, 376, 377, 244), (240, 375, 376, 242), (238, 374, 375, 240), (236, 373, 374, 238), (234, 372, 373, 236), (232, 371, 372, 234), (230, 370, 371, 232), (228, 369, 370, 230), (226, 368, 369, 228), (224, 367, 368, 226), (222, 366, 367, 224), (220, 365, 366, 222), (218, 364, 365, 220), (216, 363, 364, 218), (214, 362, 363, 216), (212, 361, 362, 214), (210, 360, 361, 212), (208, 359, 360, 210), (206, 358, 359, 208), (204, 357, 358, 206), (202, 356, 357, 204), (200, 355, 356, 202), (198, 354, 355, 200), (196, 353, 354, 198), (194, 352, 353, 196), (192, 383, 352, 194), (445, 444, 447, 446), (443, 442, 444, 445), (441, 440, 442, 443), (439, 438, 440, 441), (437, 436, 438, 439), (435, 434, 436, 437), (433, 432, 434, 435), (431, 430, 432, 433), (429, 428, 430, 431), (427, 426, 428, 429), (425, 424, 426, 427), (423, 422, 424, 425), (421, 420, 422, 423), (419, 418, 420, 421), (417, 416, 418, 419), (415, 414, 416, 417), (413, 412, 414, 415), (411, 410, 412, 413), (409, 408, 410, 411), (407, 406, 408, 409), (405, 404, 406, 407), (403, 402, 404, 405), (401, 400, 402, 403), (399, 398, 400, 401), (397, 396, 398, 399), (395, 394, 396, 397), (393, 392, 394, 395), (391, 390, 392, 393), (389, 388, 390, 391), (387, 386, 388, 389), (385, 384, 386, 387), (446, 447, 384, 385), (448, 449, 450, 481), (481, 450, 451, 482), (482, 451, 452, 483), (483, 452, 453, 484), (484, 453, 454, 485), (485, 454, 455, 486), (486, 455, 456, 487), (487, 456, 457, 488), (488, 457, 458, 489), (489, 458, 459, 490), (490, 459, 460, 491), (491, 460, 461, 492), (492, 461, 462, 493), (493, 462, 463, 494), (494, 463, 464, 495), (495, 464, 465, 496), (496, 465, 466, 497), (497, 466, 467, 498), (498, 467, 468, 499), (499, 468, 469, 500), (500, 469, 470, 501), (501, 470, 471, 502), (502, 471, 472, 503), (503, 472, 473, 504), (504, 473, 474, 505), (505, 474, 475, 506), (506, 475, 476, 507), (507, 476, 477, 508), (508, 477, 478, 509), (509, 478, 479, 510), (510, 479, 480, 511), (511, 480, 449, 448), (376, 375, 504, 505), (339, 340, 470, 469), (375, 374, 503, 504), (340, 341, 471, 470), (374, 373, 502, 503), (341, 342, 472, 471), (373, 372, 501, 502), (342, 343, 473, 472), (372, 371, 500, 501), (343, 344, 474, 473), (371, 370, 499, 500), (344, 345, 475, 474), (370, 369, 498, 499), (345, 346, 476, 475), (256, 287, 445, 446), (369, 368, 497, 498), (346, 347, 477, 476), (287, 286, 443, 445), (368, 367, 496, 497), (347, 348, 478, 477), (286, 285, 441, 443), (367, 366, 495, 496), (348, 349, 479, 478), (285, 284, 439, 441), (366, 365, 494, 495), (349, 350, 480, 479), (284, 283, 437, 439), (365, 364, 493, 494), (350, 351, 449, 480), (283, 282, 435, 437), (364, 363, 492, 493), (282, 281, 433, 435), (363, 362, 491, 492), (281, 280, 431, 433), (362, 361, 490, 491), (280, 279, 429, 431), (361, 360, 489, 490), (279, 278, 427, 429), (360, 359, 488, 489), (278, 277, 425, 427), (359, 358, 487, 488), (277, 276, 423, 425), (358, 357, 486, 487), (276, 275, 421, 423), (357, 356, 485, 486), (319, 288, 447, 444), (275, 274, 419, 421), (356, 355, 484, 485), (318, 319, 444, 442), (274, 273, 417, 419), (355, 354, 483, 484), (317, 318, 442, 440), (273, 272, 415, 417), (354, 353, 482, 483), (316, 317, 440, 438), (272, 271, 413, 415), (353, 352, 481, 482), (315, 316, 438, 436), (271, 270, 411, 413), (352, 383, 448, 481), (314, 315, 436, 434), (270, 269, 409, 411), (313, 314, 434, 432), (269, 268, 407, 409), (556, 557, 168, 169), (550, 552, 171, 172), (552, 553, 170, 171), (577, 575, 184, 185), (555, 554, 166, 167), (557, 555, 167, 168), (551, 549, 164, 165), (564, 563, 191, 160), (562, 558, 176, 177), (571, 574, 186, 187), (558, 559, 175, 176), (563, 566, 190, 191), (549, 548, 163, 164), (568, 565, 178, 179), (548, 546, 162, 163), (547, 550, 172, 173), (569, 567, 188, 189), (574, 577, 185, 186), (561, 547, 173, 174), (572, 568, 179, 180), (573, 570, 181, 182), (560, 564, 160, 161), (554, 551, 165, 166), (575, 576, 183, 184), (553, 556, 169, 170), (565, 562, 177, 178), (566, 569, 189, 190), (576, 573, 182, 183), (546, 560, 161, 162), (559, 561, 174, 175), (567, 571, 187, 188), (570, 572, 180, 181), (588, 589, 136, 137), (582, 584, 139, 140), (584, 585, 138, 139), (609, 607, 152, 153), (587, 586, 134, 135), (589, 587, 135, 136), (583, 581, 132, 133), (596, 595, 159, 128), (594, 590, 144, 145), (603, 606, 154, 155), (590, 591, 143, 144), (595, 598, 158, 159), (581, 580, 131, 132), (600, 597, 146, 147), (580, 578, 130, 131), (579, 582, 140, 141), (601, 599, 156, 157), (606, 609, 153, 154), (593, 579, 141, 142), (604, 600, 147, 148), (605, 602, 149, 150), (592, 596, 128, 129), (586, 583, 133, 134), (607, 608, 151, 152), (585, 588, 137, 138), (597, 594, 145, 146), (598, 601, 157, 158), (608, 605, 150, 151), (578, 592, 129, 130), (591, 593, 142, 143), (599, 603, 155, 156), (602, 604, 148, 149), (620, 621, 104, 105), (614, 616, 107, 108), (616, 617, 106, 107), (641, 639, 120, 121), (619, 618, 102, 103), (621, 619, 103, 104), (615, 613, 100, 101), (628, 627, 127, 96), (626, 622, 112, 113), (635, 638, 122, 123), (622, 623, 111, 112), (627, 630, 126, 127), (613, 612, 99, 100), (632, 629, 114, 115), (612, 610, 98, 99), (611, 614, 108, 109), (633, 631, 124, 125), (638, 641, 121, 122), (625, 611, 109, 110), (636, 632, 115, 116), (637, 634, 117, 118), (624, 628, 96, 97), (618, 615, 101, 102), (639, 640, 119, 120), (617, 620, 105, 106), (629, 626, 113, 114), (630, 633, 125, 126), (640, 637, 118, 119), (610, 624, 97, 98), (623, 625, 110, 111), (631, 635, 123, 124), (634, 636, 116, 117), (144, 651, 650, 652, 666, 649, 647, 646, 648, 665, 667, 671, 660, 658, 659, 645, 644, 643, 128, 159, 158, 157, 156, 155, 154, 153, 152, 151, 150, 149, 148, 147, 146, 145), (112, 683, 682, 684, 698, 681, 679, 678, 680, 697, 699, 703, 692, 690, 691, 677, 676, 675, 96, 127, 126, 125, 124, 123, 122, 121, 120, 119, 118, 117, 116, 115, 114, 113), (176, 715, 714, 716, 730, 713, 711, 710, 712, 729, 731, 735, 724, 722, 723, 709, 708, 707, 160, 191, 190, 189, 188, 187, 186, 185, 184, 183, 182, 181, 180, 179, 178, 177)])
me_cylinder.polygons.foreach_set('use_smooth', [True] * 490)
_uv = me_cylinder.uv_layers.new(name='UVMap')
_uv.uv.foreach_set('vector', [0.1381, 0.5154, 0.1377, 0.5165, 0.1651, 0.5585, 0.1673, 0.5695, 0.1377, 0.5165, 0.1374, 0.5171, 0.1621, 0.5485, 0.1651, 0.5585, 0.1374, 0.5171, 0.1371, 0.5177, 0.1583, 0.5397, 0.1621, 0.5485, 0.1371, 0.5177, 0.1368, 0.5182, 0.1541, 0.5325, 0.1583, 0.5397, 0.1368, 0.5182, 0.1365, 0.5187, 0.1494, 0.527, 0.1541, 0.5325, 0.1365, 0.5187, 0.1363, 0.5192, 0.1446, 0.5232, 0.1494, 0.527, 0.1363, 0.5192, 0.136, 0.5196, 0.1398, 0.5213, 0.1446, 0.5232, 0.136, 0.5196, 0.1357, 0.5199, 0.1351, 0.5211, 0.1398, 0.5213, 0.1357, 0.5199, 0.1353, 0.5202, 0.1305, 0.5226, 0.1351, 0.5211, 0.1353, 0.5202, 0.1354, 0.5207, 0.1262, 0.5259, 0.1305, 0.5226, 0.1354, 0.5207, 0.1355, 0.5212, 0.1222, 0.5309, 0.1262, 0.5259, 0.1355, 0.5212, 0.1356, 0.5216, 0.1186, 0.5374, 0.1222, 0.5309, 0.1356, 0.5216, 0.1358, 0.522, 0.1155, 0.5453, 0.1186, 0.5374, 0.1358, 0.522, 0.1361, 0.5223, 0.113, 0.5544, 0.1155, 0.5453, 0.1361, 0.5223, 0.1364, 0.5226, 0.1112, 0.5645, 0.113, 0.5544, 0.1364, 0.5226, 0.1368, 0.5228, 0.1102, 0.5753, 0.1112, 0.5645, 0.1368, 0.5228, 0.1372, 0.5229, 0.1099, 0.5865, 0.1102, 0.5753, 0.1372, 0.5229, 0.1375, 0.5231, 0.1104, 0.598, 0.1099, 0.5865, 0.1375, 0.5231, 0.1378, 0.5231, 0.1118, 0.6094, 0.1104, 0.598, 0.1378, 0.5231, 0.1382, 0.523, 0.1147, 0.6205, 0.1118, 0.6094, 0.1382, 0.523, 0.1386, 0.5227, 0.1191, 0.6306, 0.1147, 0.6205, 0.1386, 0.5227, 0.139, 0.5223, 0.1252, 0.6389, 0.1191, 0.6306, 0.139, 0.5223, 0.1394, 0.5217, 0.1328, 0.6445, 0.1252, 0.6389, 0.1394, 0.5217, 0.1398, 0.521, 0.1412, 0.6463, 0.1328, 0.6445, 0.1398, 0.521, 0.1401, 0.52, 0.1496, 0.6438, 0.1412, 0.6463, 0.1401, 0.52, 0.1401, 0.5191, 0.1569, 0.6375, 0.1496, 0.6438, 0.1401, 0.5191, 0.1399, 0.518, 0.1625, 0.6284, 0.1569, 0.6375, 0.1399, 0.518, 0.1397, 0.5167, 0.1664, 0.6176, 0.1625, 0.6284, 0.1397, 0.5167, 0.1394, 0.5153, 0.1685, 0.6058, 0.1664, 0.6176, 0.1394, 0.5153, 0.1389, 0.5129, 0.1691, 0.5936, 0.1685, 0.6058, 0.1389, 0.5129, 0.1385, 0.5142, 0.1687, 0.5813, 0.1691, 0.5936, 0.1385, 0.5142, 0.1381, 0.5154, 0.1673, 0.5695, 0.1687, 0.5813, 0.1381, 0.5154, 0.1385, 0.5142, 0.1389, 0.5129, 0.1394, 0.5153, 0.1397, 0.5167, 0.1399, 0.518, 0.1401, 0.5191, 0.1401, 0.52, 0.1398, 0.521, 0.1394, 0.5217, 0.139, 0.5223, 0.1386, 0.5227, 0.1382, 0.523, 0.1378, 0.5231, 0.1375, 0.5231, 0.1372, 0.5229, 0.1368, 0.5228, 0.1364, 0.5226, 0.1361, 0.5223, 0.1358, 0.522, 0.1356, 0.5216, 0.1355, 0.5212, 0.1354, 0.5207, 0.1353, 0.5202, 0.1357, 0.5199, 0.136, 0.5196, 0.1363, 0.5192, 0.1365, 0.5187, 0.1368, 0.5182, 0.1371, 0.5177, 0.1374, 0.5171, 0.1377, 0.5165, 0.2346, 0.5346, 0.2343, 0.5347, 0.2654, 0.5641, 0.2667, 0.5762, 0.2343, 0.5347, 0.2339, 0.5345, 0.2626, 0.5531, 0.2654, 0.5641, 0.2339, 0.5345, 0.2335, 0.5343, 0.2587, 0.5436, 0.2626, 0.5531, 0.2335, 0.5343, 0.2331, 0.5342, 0.254, 0.536, 0.2587, 0.5436, 0.2331, 0.5342, 0.2328, 0.5341, 0.2488, 0.5302, 0.254, 0.536, 0.2328, 0.5341, 0.2324, 0.5341, 0.2434, 0.5262, 0.2488, 0.5302, 0.2324, 0.5341, 0.2322, 0.5341, 0.2379, 0.5238, 0.2434, 0.5262, 0.2322, 0.5341, 0.232, 0.534, 0.2325, 0.5229, 0.2379, 0.5238, 0.232, 0.534, 0.2318, 0.534, 0.227, 0.5236, 0.2325, 0.5229, 0.2318, 0.534, 0.2317, 0.5342, 0.2214, 0.5257, 0.227, 0.5236, 0.2317, 0.5342, 0.2315, 0.5343, 0.2157, 0.5295, 0.2214, 0.5257, 0.2315, 0.5343, 0.2313, 0.5345, 0.2101, 0.5353, 0.2157, 0.5295, 0.2313, 0.5345, 0.2309, 0.5346, 0.205, 0.543, 0.2101, 0.5353, 0.2309, 0.5346, 0.2307, 0.5341, 0.2008, 0.5527, 0.205, 0.543, 0.2307, 0.5341, 0.2304, 0.5354, 0.1977, 0.5635, 0.2008, 0.5527, 0.2304, 0.5354, 0.2303, 0.5357, 0.196, 0.5753, 0.1977, 0.5635, 0.2303, 0.5357, 0.2304, 0.5359, 0.1957, 0.5875, 0.196, 0.5753, 0.2304, 0.5359, 0.2304, 0.5367, 0.1968, 0.5996, 0.1957, 0.5875, 0.2304, 0.5367, 0.2308, 0.5373, 0.1994, 0.6112, 0.1968, 0.5996, 0.2308, 0.5373, 0.2311, 0.5378, 0.2033, 0.6216, 0.1994, 0.6112, 0.2311, 0.5378, 0.2316, 0.5381, 0.2085, 0.6305, 0.2033, 0.6216, 0.2316, 0.5381, 0.232, 0.5383, 0.2147, 0.6372, 0.2085, 0.6305, 0.232, 0.5383, 0.2325, 0.5382, 0.2216, 0.6416, 0.2147, 0.6372, 0.2325, 0.5382, 0.2331, 0.5379, 0.229, 0.6431, 0.2216, 0.6416, 0.2331, 0.5379, 0.2336, 0.5373, 0.2364, 0.6421, 0.229, 0.6431, 0.2336, 0.5373, 0.2342, 0.5372, 0.2437, 0.6382, 0.2364, 0.6421, 0.2342, 0.5372, 0.2348, 0.5368, 0.2504, 0.6318, 0.2437, 0.6382, 0.2348, 0.5368, 0.2353, 0.536, 0.2562, 0.6232, 0.2504, 0.6318, 0.2353, 0.536, 0.2356, 0.5349, 0.261, 0.6129, 0.2562, 0.6232, 0.2356, 0.5349, 0.2353, 0.5347, 0.2644, 0.6012, 0.261, 0.6129, 0.2353, 0.5347, 0.235, 0.5346, 0.2664, 0.5888, 0.2644, 0.6012, 0.235, 0.5346, 0.2346, 0.5346, 0.2667, 0.5762, 0.2664, 0.5888, 0.2346, 0.5346, 0.235, 0.5346, 0.2353, 0.5347, 0.2356, 0.5349, 0.2353, 0.536, 0.2348, 0.5368, 0.2342, 0.5372, 0.2336, 0.5373, 0.2331, 0.5379, 0.2325, 0.5382, 0.232, 0.5383, 0.2316, 0.5381, 0.2311, 0.5378, 0.2308, 0.5373, 0.2304, 0.5367, 0.2304, 0.5359, 0.2303, 0.5357, 0.2304, 0.5354, 0.2307, 0.5341, 0.2309, 0.5346, 0.2313, 0.5345, 0.2315, 0.5343, 0.2317, 0.5342, 0.2318, 0.534, 0.232, 0.534, 0.2322, 0.5341, 0.2324, 0.5341, 0.2328, 0.5341, 0.2331, 0.5342, 0.2335, 0.5343, 0.2339, 0.5345, 0.2343, 0.5347, 0.0519, 0.6451, 0.05233, 0.6455, 0.01652, 0.6172, 0.01394, 0.605, 0.05233, 0.6455, 0.05248, 0.6457, 0.02043, 0.6284, 0.01652, 0.6172, 0.05248, 0.6457, 0.05262, 0.6458, 0.02529, 0.6378, 0.02043, 0.6284, 0.05262, 0.6458, 0.05295, 0.6451, 0.03073, 0.6452, 0.02529, 0.6378, 0.05295, 0.6451, 0.05307, 0.6444, 0.03664, 0.6505, 0.03073, 0.6452, 0.05307, 0.6444, 0.05301, 0.6442, 0.04262, 0.6539, 0.03664, 0.6505, 0.05301, 0.6442, 0.05282, 0.6441, 0.0482, 0.6556, 0.04262, 0.6539, 0.05282, 0.6441, 0.05258, 0.6441, 0.05347, 0.6559, 0.0482, 0.6556, 0.05258, 0.6441, 0.05235, 0.6441, 0.05877, 0.6548, 0.05347, 0.6559, 0.05235, 0.6441, 0.05218, 0.6445, 0.06404, 0.6524, 0.05877, 0.6548, 0.05218, 0.6445, 0.05219, 0.645, 0.06923, 0.6484, 0.06404, 0.6524, 0.05219, 0.645, 0.05235, 0.6454, 0.07417, 0.6425, 0.06923, 0.6484, 0.05235, 0.6454, 0.05266, 0.6458, 0.0785, 0.6347, 0.07417, 0.6425, 0.05266, 0.6458, 0.05276, 0.6457, 0.08211, 0.6252, 0.0785, 0.6347, 0.05276, 0.6457, 0.05287, 0.6455, 0.08467, 0.614, 0.08211, 0.6252, 0.05287, 0.6455, 0.05297, 0.6454, 0.08586, 0.6016, 0.08467, 0.614, 0.05297, 0.6454, 0.05307, 0.6453, 0.08544, 0.5886, 0.08586, 0.6016, 0.05307, 0.6453, 0.05331, 0.6446, 0.08342, 0.5758, 0.08544, 0.5886, 0.05331, 0.6446, 0.05335, 0.6441, 0.07984, 0.5636, 0.08342, 0.5758, 0.05335, 0.6441, 0.05327, 0.6438, 0.07483, 0.5528, 0.07984, 0.5636, 0.05327, 0.6438, 0.05311, 0.6437, 0.0686, 0.5438, 0.07483, 0.5528, 0.05311, 0.6437, 0.05295, 0.6436, 0.06146, 0.5372, 0.0686, 0.5438, 0.05295, 0.6436, 0.05276, 0.6437, 0.05377, 0.5333, 0.06146, 0.5372, 0.05276, 0.6437, 0.05253, 0.6438, 0.04592, 0.5323, 0.05377, 0.5333, 0.05253, 0.6438, 0.05234, 0.6442, 0.03823, 0.5341, 0.04592, 0.5323, 0.05234, 0.6442, 0.05213, 0.6439, 0.03106, 0.5388, 0.03823, 0.5341, 0.05213, 0.6439, 0.05196, 0.6439, 0.02474, 0.5462, 0.03106, 0.5388, 0.05196, 0.6439, 0.05184, 0.6441, 0.01958, 0.5557, 0.02474, 0.5462, 0.05184, 0.6441, 0.05181, 0.6444, 0.01581, 0.5669, 0.01958, 0.5557, 0.05181, 0.6444, 0.0517, 0.6446, 0.01359, 0.5792, 0.01581, 0.5669, 0.0517, 0.6446, 0.05171, 0.6448, 0.01296, 0.5921, 0.01359, 0.5792, 0.05171, 0.6448, 0.0519, 0.6451, 0.01394, 0.605, 0.01296, 0.5921, 0.0519, 0.6451, 0.05171, 0.6448, 0.0517, 0.6446, 0.05181, 0.6444, 0.05184, 0.6441, 0.05196, 0.6439, 0.05213, 0.6439, 0.05234, 0.6442, 0.05253, 0.6438, 0.05276, 0.6437, 0.05295, 0.6436, 0.05311, 0.6437, 0.05327, 0.6438, 0.05335, 0.6441, 0.05331, 0.6446, 0.05307, 0.6453, 0.05297, 0.6454, 0.05287, 0.6455, 0.05276, 0.6457, 0.05266, 0.6458, 0.05235, 0.6454, 0.05219, 0.645, 0.05218, 0.6445, 0.05235, 0.6441, 0.05258, 0.6441, 0.05282, 0.6441, 0.05301, 0.6442, 0.05307, 0.6444, 0.05295, 0.6451, 0.05262, 0.6458, 0.05248, 0.6457, 0.05233, 0.6455, 0.276, 0.5589, 0.2784, 0.5756, 0.2667, 0.5762, 0.2654, 0.5641, 0.2626, 0.5531, 0.2587, 0.5436, 0.254, 0.536, 0.2488, 0.5302, 0.2434, 0.5262, 0.2379, 0.5238, 0.2325, 0.5229, 0.227, 0.5236, 0.2214, 0.5257, 0.2157, 0.5295, 0.2101, 0.5353, 0.205, 0.543, 0.2008, 0.5527, 0.1977, 0.5635, 0.196, 0.5753, 0.1846, 0.5742, 0.1873, 0.5581, 0.1921, 0.5432, 0.1987, 0.5305, 0.2061, 0.5208, 0.2133, 0.5137, 0.2201, 0.5087, 0.2266, 0.5058, 0.233, 0.505, 0.2394, 0.5062, 0.2456, 0.5096, 0.2519, 0.5148, 0.2585, 0.5222, 0.2652, 0.5317, 0.2713, 0.544, 0.006035, 0.6236, 0.002003, 0.6068, 0.01394, 0.605, 0.01652, 0.6172, 0.02043, 0.6284, 0.02529, 0.6378, 0.03073, 0.6452, 0.03664, 0.6505, 0.04262, 0.6539, 0.0482, 0.6556, 0.05347, 0.6559, 0.05877, 0.6548, 0.06404, 0.6524, 0.06923, 0.6484, 0.07417, 0.6425, 0.0785, 0.6347, 0.08211, 0.6252, 0.08467, 0.614, 0.08586, 0.6016, 0.09786, 0.6022, 0.0955, 0.6191, 0.09107, 0.634, 0.08531, 0.6463, 0.07898, 0.656, 0.07271, 0.6633, 0.06668, 0.6685, 0.06078, 0.6719, 0.05479, 0.6733, 0.04864, 0.6728, 0.0423, 0.6704, 0.03546, 0.6662, 0.02785, 0.6598, 0.01981, 0.6507, 0.01222, 0.6386, 0.1744, 0.5531, 0.1779, 0.5675, 0.1673, 0.5695, 0.1651, 0.5585, 0.1621, 0.5485, 0.1583, 0.5397, 0.1541, 0.5325, 0.1494, 0.527, 0.1446, 0.5232, 0.1398, 0.5213, 0.1351, 0.5211, 0.1305, 0.5226, 0.1262, 0.5259, 0.1222, 0.5309, 0.1186, 0.5374, 0.1155, 0.5453, 0.113, 0.5544, 0.1112, 0.5645, 0.1102, 0.5753, 0.1001, 0.5744, 0.1018, 0.5604, 0.1043, 0.5473, 0.1076, 0.5356, 0.1116, 0.5255, 0.1162, 0.5173, 0.1212, 0.5111, 0.1269, 0.5069, 0.133, 0.505, 0.1393, 0.5053, 0.1458, 0.5079, 0.1523, 0.5127, 0.1585, 0.5196, 0.1645, 0.5287, 0.1699, 0.54, 0.4269, 0.2523, 0.4225, 0.2025, 0.437, 0.1994, 0.4511, 0.2475, 0.4511, 0.2475, 0.437, 0.1994, 0.4506, 0.1935, 0.474, 0.238, 0.474, 0.238, 0.4506, 0.1935, 0.4628, 0.1851, 0.4945, 0.2242, 0.4945, 0.2242, 0.4628, 0.1851, 0.4732, 0.1744, 0.512, 0.2066, 0.512, 0.2066, 0.4732, 0.1744, 0.4814, 0.1618, 0.5257, 0.1859, 0.5257, 0.1859, 0.4814, 0.1618, 0.487, 0.1479, 0.5352, 0.163, 0.5352, 0.163, 0.487, 0.1479, 0.4897, 0.1331, 0.54, 0.1386, 0.54, 0.1386, 0.4897, 0.1331, 0.4896, 0.1181, 0.54, 0.1138, 0.54, 0.1138, 0.4896, 0.1181, 0.4867, 0.1033, 0.5352, 0.08946, 0.5352, 0.08946, 0.4867, 0.1033, 0.481, 0.08949, 0.5258, 0.06655, 0.5258, 0.06655, 0.481, 0.08949, 0.4728, 0.07705, 0.5122, 0.04592, 0.5122, 0.04592, 0.4728, 0.07705, 0.4623, 0.0665, 0.4948, 0.02838, 0.4948, 0.02838, 0.4623, 0.0665, 0.45, 0.05825, 0.4744, 0.01458, 0.4744, 0.01458, 0.45, 0.05825, 0.4365, 0.05259, 0.4517, 0.005071, 0.4517, 0.005071, 0.4365, 0.05259, 0.4221, 0.04978, 0.4276, 0.0002195, 0.4276, 0.0002195, 0.4221, 0.04978, 0.4075, 0.04991, 0.403, 0.0002341, 0.403, 0.0002341, 0.4075, 0.04991, 0.3931, 0.05298, 0.3789, 0.005126, 0.3789, 0.005126, 0.3931, 0.05298, 0.3797, 0.05886, 0.3562, 0.0147, 0.3562, 0.0147, 0.3797, 0.05886, 0.3676, 0.06734, 0.3358, 0.02858, 0.3358, 0.02858, 0.3676, 0.06734, 0.3574, 0.07809, 0.3186, 0.0462, 0.3186, 0.0462, 0.3574, 0.07809, 0.3494, 0.09069, 0.305, 0.06685, 0.305, 0.06685, 0.3494, 0.09069, 0.3439, 0.1047, 0.2957, 0.08973, 0.2957, 0.08973, 0.3439, 0.1047, 0.3411, 0.1195, 0.291, 0.114, 0.291, 0.114, 0.3411, 0.1195, 0.3411, 0.1345, 0.291, 0.1386, 0.291, 0.1386, 0.3411, 0.1345, 0.3439, 0.1493, 0.2956, 0.1628, 0.2956, 0.1628, 0.3439, 0.1493, 0.3495, 0.1631, 0.3048, 0.1856, 0.3048, 0.1856, 0.3495, 0.1631, 0.3576, 0.1755, 0.3182, 0.2062, 0.3182, 0.2062, 0.3576, 0.1755, 0.3678, 0.1861, 0.3353, 0.2238, 0.3353, 0.2238, 0.3678, 0.1861, 0.38, 0.1943, 0.3556, 0.2377, 0.3556, 0.2377, 0.38, 0.1943, 0.3935, 0.1999, 0.3782, 0.2473, 0.3782, 0.2473, 0.3935, 0.1999, 0.4079, 0.2026, 0.4023, 0.2523, 0.4023, 0.2523, 0.4079, 0.2026, 0.4225, 0.2025, 0.4269, 0.2523, 0.4849, 0.391, 0.479, 0.4058, 0.4702, 0.4191, 0.459, 0.4304, 0.4458, 0.4394, 0.4311, 0.4455, 0.4154, 0.4485, 0.3992, 0.4483, 0.3834, 0.4456, 0.3685, 0.4398, 0.3551, 0.4311, 0.3437, 0.4199, 0.3346, 0.4067, 0.3284, 0.3921, 0.3253, 0.3764, 0.3254, 0.3604, 0.3283, 0.3446, 0.3343, 0.3298, 0.343, 0.3164, 0.3542, 0.3051, 0.3673, 0.2962, 0.3821, 0.2902, 0.3978, 0.2871, 0.4139, 0.2874, 0.4298, 0.2902, 0.4447, 0.2961, 0.4582, 0.3047, 0.4696, 0.3158, 0.4786, 0.329, 0.4847, 0.3436, 0.4878, 0.3593, 0.4877, 0.3753, 0.0002195, 0.1325, 0.08677, 0.1416, 0.08694, 0.1535, 0.000304, 0.1611, 0.00561, 0.1045, 0.0889, 0.1299, 0.08677, 0.1416, 0.0002195, 0.1325, 0.0163, 0.07792, 0.09285, 0.1189, 0.0889, 0.1299, 0.00561, 0.1045, 0.03194, 0.05396, 0.0989, 0.109, 0.09285, 0.1189, 0.0163, 0.07792, 0.05196, 0.03349, 0.1068, 0.1006, 0.0989, 0.109, 0.03194, 0.05396, 0.07563, 0.01734, 0.1162, 0.09387, 0.1068, 0.1006, 0.05196, 0.03349, 0.102, 0.006151, 0.1267, 0.08918, 0.1162, 0.09387, 0.07563, 0.01734, 0.1301, 0.000364, 0.138, 0.08668, 0.1267, 0.08918, 0.102, 0.006151, 0.1588, 0.0002195, 0.1496, 0.08647, 0.138, 0.08668, 0.1301, 0.000364, 0.187, 0.005728, 0.161, 0.08856, 0.1496, 0.08647, 0.1588, 0.0002195, 0.2136, 0.01668, 0.1718, 0.09287, 0.161, 0.08856, 0.187, 0.005728, 0.2376, 0.03264, 0.1816, 0.09924, 0.1718, 0.09287, 0.2136, 0.01668, 0.2579, 0.05299, 0.19, 0.1074, 0.1816, 0.09924, 0.2376, 0.03264, 0.2739, 0.07694, 0.1966, 0.1171, 0.19, 0.1074, 0.2579, 0.05299, 0.2849, 0.1036, 0.2012, 0.1279, 0.1966, 0.1171, 0.2739, 0.07694, 0.2905, 0.1318, 0.2036, 0.1394, 0.2012, 0.1279, 0.2849, 0.1036, 0.2905, 0.1606, 0.2038, 0.1512, 0.2036, 0.1394, 0.2905, 0.1318, 0.2849, 0.1888, 0.2016, 0.1628, 0.2038, 0.1512, 0.2905, 0.1606, 0.274, 0.2154, 0.1974, 0.1738, 0.2016, 0.1628, 0.2849, 0.1888, 0.258, 0.2394, 0.1911, 0.1837, 0.1974, 0.1738, 0.274, 0.2154, 0.2378, 0.2597, 0.1829, 0.1922, 0.1911, 0.1837, 0.258, 0.2394, 0.214, 0.2758, 0.1734, 0.199, 0.1829, 0.1922, 0.2378, 0.2597, 0.1875, 0.2868, 0.1629, 0.2037, 0.1734, 0.199, 0.214, 0.2758, 0.1594, 0.2924, 0.1517, 0.2063, 0.1629, 0.2037, 0.1875, 0.2868, 0.1308, 0.2924, 0.1402, 0.2065, 0.1517, 0.2063, 0.1594, 0.2924, 0.1027, 0.2868, 0.1289, 0.2044, 0.1402, 0.2065, 0.1308, 0.2924, 0.07634, 0.2758, 0.1182, 0.2001, 0.1289, 0.2044, 0.1027, 0.2868, 0.05263, 0.2598, 0.1085, 0.1938, 0.1182, 0.2001, 0.07634, 0.2758, 0.03251, 0.2395, 0.1003, 0.1856, 0.1085, 0.1938, 0.05263, 0.2598, 0.01673, 0.2156, 0.09378, 0.1759, 0.1003, 0.1856, 0.03251, 0.2395, 0.005871, 0.1892, 0.08928, 0.165, 0.09378, 0.1759, 0.01673, 0.2156, 0.000304, 0.1611, 0.08694, 0.1535, 0.08928, 0.165, 0.005871, 0.1892, 0.05726, 0.857, 0.0573, 0.874, 0.05495, 0.8742, 0.05491, 0.8568, 0.1124, 0.9671, 0.09313, 0.9591, 0.09455, 0.9564, 0.1133, 0.9642, 0.4331, 0.9474, 0.4487, 0.941, 0.4499, 0.9432, 0.4338, 0.9498, 0.06053, 0.8404, 0.05726, 0.857, 0.05491, 0.8568, 0.05826, 0.8397, 0.1328, 0.9711, 0.1124, 0.9671, 0.1133, 0.9642, 0.1331, 0.9681, 0.4487, 0.941, 0.4627, 0.9316, 0.4643, 0.9335, 0.4499, 0.9432, 0.06698, 0.8247, 0.06053, 0.8404, 0.05826, 0.8397, 0.06489, 0.8236, 0.1537, 0.9711, 0.1328, 0.9711, 0.1331, 0.9681, 0.1534, 0.9681, 0.4627, 0.9316, 0.4747, 0.9196, 0.4766, 0.9212, 0.4643, 0.9335, 0.07635, 0.8106, 0.06698, 0.8247, 0.06489, 0.8236, 0.07452, 0.8091, 0.1741, 0.967, 0.1537, 0.9711, 0.1534, 0.9681, 0.1732, 0.9641, 0.4747, 0.9196, 0.4841, 0.9055, 0.4863, 0.9067, 0.4766, 0.9212, 0.0883, 0.7986, 0.07635, 0.8106, 0.07452, 0.8091, 0.08679, 0.7968, 0.1933, 0.959, 0.1741, 0.967, 0.1732, 0.9641, 0.1919, 0.9564, 0.4841, 0.9055, 0.4905, 0.8899, 0.4929, 0.8906, 0.4863, 0.9067, 0.1024, 0.7892, 0.0883, 0.7986, 0.08679, 0.7968, 0.1012, 0.7871, 0.2106, 0.9475, 0.1933, 0.959, 0.1919, 0.9564, 0.2087, 0.9451, 0.4905, 0.8899, 0.4938, 0.8733, 0.4963, 0.8735, 0.4929, 0.8906, 0.118, 0.7827, 0.1024, 0.7892, 0.1012, 0.7871, 0.1173, 0.7804, 0.2253, 0.9327, 0.2106, 0.9475, 0.2087, 0.9451, 0.223, 0.9308, 0.4938, 0.8733, 0.4937, 0.8564, 0.4962, 0.8561, 0.4963, 0.8735, 0.1346, 0.7793, 0.118, 0.7827, 0.1173, 0.7804, 0.1343, 0.777, 0.4937, 0.8564, 0.4904, 0.8398, 0.4928, 0.839, 0.4962, 0.8561, 0.1515, 0.7793, 0.1346, 0.7793, 0.1343, 0.777, 0.1517, 0.7769, 0.4904, 0.8398, 0.4839, 0.8242, 0.4861, 0.823, 0.4928, 0.839, 0.1681, 0.7825, 0.1515, 0.7793, 0.1517, 0.7769, 0.1687, 0.7803, 0.4839, 0.8242, 0.4744, 0.8101, 0.4763, 0.8085, 0.4861, 0.823, 0.1837, 0.789, 0.1681, 0.7825, 0.1687, 0.7803, 0.1848, 0.7869, 0.4744, 0.8101, 0.4624, 0.7982, 0.464, 0.7962, 0.4763, 0.8085, 0.1978, 0.7984, 0.1837, 0.789, 0.1848, 0.7869, 0.1993, 0.7965, 0.4624, 0.7982, 0.4483, 0.7888, 0.4495, 0.7866, 0.464, 0.7962, 0.2098, 0.8103, 0.1978, 0.7984, 0.1993, 0.7965, 0.2116, 0.8088, 0.4483, 0.7888, 0.4326, 0.7824, 0.4333, 0.78, 0.4495, 0.7866, 0.2192, 0.8244, 0.2098, 0.8103, 0.2116, 0.8088, 0.2213, 0.8233, 0.4579, 0.9586, 0.4386, 0.9665, 0.4378, 0.9638, 0.4565, 0.9561, 0.4326, 0.7824, 0.416, 0.7791, 0.4162, 0.7766, 0.4333, 0.78, 0.2257, 0.84, 0.2192, 0.8244, 0.2213, 0.8233, 0.2279, 0.8393, 0.4752, 0.9471, 0.4579, 0.9586, 0.4565, 0.9561, 0.4734, 0.9449, 0.416, 0.7791, 0.399, 0.7792, 0.3988, 0.7767, 0.4162, 0.7766, 0.229, 0.8566, 0.2257, 0.84, 0.2279, 0.8393, 0.2314, 0.8564, 0.4899, 0.9324, 0.4752, 0.9471, 0.4734, 0.9449, 0.4878, 0.9306, 0.399, 0.7792, 0.3824, 0.7825, 0.3817, 0.7801, 0.3988, 0.7767, 0.2291, 0.8736, 0.229, 0.8566, 0.2314, 0.8564, 0.2314, 0.8738, 0.5015, 0.9151, 0.4899, 0.9324, 0.4878, 0.9306, 0.499, 0.9138, 0.3824, 0.7825, 0.3668, 0.789, 0.3656, 0.7868, 0.3817, 0.7801, 0.2258, 0.8902, 0.2291, 0.8736, 0.2314, 0.8738, 0.2281, 0.8909, 0.5095, 0.8959, 0.5015, 0.9151, 0.499, 0.9138, 0.5068, 0.895, 0.3668, 0.789, 0.3527, 0.7984, 0.3511, 0.7965, 0.3656, 0.7868, 0.2194, 0.9059, 0.2258, 0.8902, 0.2281, 0.8909, 0.2215, 0.907, 0.5136, 0.8754, 0.5095, 0.8959, 0.5068, 0.895, 0.5108, 0.8752, 0.3527, 0.7984, 0.3407, 0.8104, 0.3388, 0.8089, 0.3511, 0.7965, 0.21, 0.92, 0.2194, 0.9059, 0.2215, 0.907, 0.2119, 0.9215, 0.5136, 0.8546, 0.5136, 0.8754, 0.5108, 0.8752, 0.5108, 0.8549, 0.3407, 0.8104, 0.3313, 0.8246, 0.3291, 0.8234, 0.3388, 0.8089, 0.5095, 0.8342, 0.5136, 0.8546, 0.5108, 0.8549, 0.5068, 0.835, 0.3313, 0.8246, 0.3249, 0.8402, 0.3225, 0.8395, 0.3291, 0.8234, 0.5015, 0.8149, 0.5095, 0.8342, 0.5068, 0.835, 0.499, 0.8162, 0.3249, 0.8402, 0.3216, 0.8568, 0.3191, 0.8565, 0.3225, 0.8395, 0.4899, 0.7976, 0.5015, 0.8149, 0.499, 0.8162, 0.4877, 0.7994, 0.3216, 0.8568, 0.3216, 0.8736, 0.3191, 0.8739, 0.3191, 0.8565, 0.4752, 0.7829, 0.4899, 0.7976, 0.4877, 0.7994, 0.4734, 0.7851, 0.3216, 0.8736, 0.325, 0.8902, 0.3226, 0.8909, 0.3191, 0.8739, 0.4578, 0.7713, 0.4752, 0.7829, 0.4734, 0.7851, 0.4565, 0.7738, 0.325, 0.8902, 0.3315, 0.9058, 0.3293, 0.907, 0.3226, 0.8909, 0.4877, 0.3753, 0.5222, 0.379, 0.5178, 0.4013, 0.4849, 0.391, 0.4878, 0.3593, 0.5222, 0.3563, 0.5222, 0.379, 0.4877, 0.3753, 0.4847, 0.3436, 0.5178, 0.334, 0.5222, 0.3563, 0.4878, 0.3593, 0.4786, 0.329, 0.5091, 0.313, 0.5178, 0.334, 0.4847, 0.3436, 0.4696, 0.3158, 0.4964, 0.2941, 0.5091, 0.313, 0.4786, 0.329, 0.4582, 0.3047, 0.4802, 0.2781, 0.4964, 0.2941, 0.4696, 0.3158, 0.4447, 0.2961, 0.4611, 0.2656, 0.4802, 0.2781, 0.4582, 0.3047, 0.4298, 0.2902, 0.44, 0.2571, 0.4611, 0.2656, 0.4447, 0.2961, 0.4139, 0.2874, 0.4176, 0.2528, 0.44, 0.2571, 0.4298, 0.2902, 0.3978, 0.2871, 0.3949, 0.2528, 0.4176, 0.2528, 0.4139, 0.2874, 0.3821, 0.2902, 0.3726, 0.2571, 0.3949, 0.2528, 0.3978, 0.2871, 0.3673, 0.2962, 0.3516, 0.2656, 0.3726, 0.2571, 0.3821, 0.2902, 0.3542, 0.3051, 0.3326, 0.2782, 0.3516, 0.2656, 0.3673, 0.2962, 0.343, 0.3164, 0.3165, 0.2943, 0.3326, 0.2782, 0.3542, 0.3051, 0.3343, 0.3298, 0.3039, 0.3132, 0.3165, 0.2943, 0.343, 0.3164, 0.3283, 0.3446, 0.2953, 0.3343, 0.3039, 0.3132, 0.3343, 0.3298, 0.3254, 0.3604, 0.291, 0.3567, 0.2953, 0.3343, 0.3283, 0.3446, 0.3253, 0.3764, 0.291, 0.3794, 0.291, 0.3567, 0.3254, 0.3604, 0.3284, 0.3921, 0.2954, 0.4017, 0.291, 0.3794, 0.3253, 0.3764, 0.3346, 0.4067, 0.3041, 0.4227, 0.2954, 0.4017, 0.3284, 0.3921, 0.3437, 0.4199, 0.3168, 0.4417, 0.3041, 0.4227, 0.3346, 0.4067, 0.3551, 0.4311, 0.3331, 0.4577, 0.3168, 0.4417, 0.3437, 0.4199, 0.3685, 0.4398, 0.3521, 0.4702, 0.3331, 0.4577, 0.3551, 0.4311, 0.3834, 0.4456, 0.3732, 0.4787, 0.3521, 0.4702, 0.3685, 0.4398, 0.3992, 0.4483, 0.3956, 0.4829, 0.3732, 0.4787, 0.3834, 0.4456, 0.4154, 0.4485, 0.4183, 0.4829, 0.3956, 0.4829, 0.3992, 0.4483, 0.4311, 0.4455, 0.4406, 0.4786, 0.4183, 0.4829, 0.4154, 0.4485, 0.4458, 0.4394, 0.4616, 0.4699, 0.4406, 0.4786, 0.4311, 0.4455, 0.459, 0.4304, 0.4805, 0.4573, 0.4616, 0.4699, 0.4458, 0.4394, 0.4702, 0.4191, 0.4966, 0.4413, 0.4805, 0.4573, 0.459, 0.4304, 0.479, 0.4058, 0.5092, 0.4223, 0.4966, 0.4413, 0.4702, 0.4191, 0.4849, 0.391, 0.5178, 0.4013, 0.5092, 0.4223, 0.479, 0.4058, 0.4179, 0.9677, 0.4167, 0.9532, 0.4338, 0.9498, 0.4378, 0.9638, 0.3976, 0.9677, 0.3992, 0.9532, 0.4167, 0.9532, 0.4179, 0.9677, 0.3776, 0.9638, 0.3821, 0.9498, 0.3992, 0.9532, 0.3976, 0.9677, 0.3589, 0.956, 0.3659, 0.9432, 0.3821, 0.9498, 0.3776, 0.9638, 0.342, 0.9448, 0.3514, 0.9336, 0.3659, 0.9432, 0.3589, 0.956, 0.3276, 0.9305, 0.339, 0.9214, 0.3514, 0.9336, 0.342, 0.9448, 0.3164, 0.9137, 0.3293, 0.907, 0.339, 0.9214, 0.3276, 0.9305, 0.3086, 0.895, 0.3226, 0.8909, 0.3293, 0.907, 0.3164, 0.9137, 0.3046, 0.8751, 0.3191, 0.8739, 0.3226, 0.8909, 0.3086, 0.895, 0.3046, 0.8549, 0.3191, 0.8565, 0.3191, 0.8739, 0.3046, 0.8751, 0.3086, 0.835, 0.3225, 0.8395, 0.3191, 0.8565, 0.3046, 0.8549, 0.3164, 0.8163, 0.3291, 0.8234, 0.3225, 0.8395, 0.3086, 0.835, 0.3276, 0.7994, 0.3388, 0.8089, 0.3291, 0.8234, 0.3164, 0.8163, 0.342, 0.7851, 0.3511, 0.7965, 0.3388, 0.8089, 0.3276, 0.7994, 0.3589, 0.7738, 0.3656, 0.7868, 0.3511, 0.7965, 0.342, 0.7851, 0.3776, 0.7661, 0.3817, 0.7801, 0.3656, 0.7868, 0.3589, 0.7738, 0.3975, 0.7621, 0.3988, 0.7767, 0.3817, 0.7801, 0.3776, 0.7661, 0.4178, 0.7621, 0.4162, 0.7766, 0.3988, 0.7767, 0.3975, 0.7621, 0.4377, 0.7661, 0.4333, 0.78, 0.4162, 0.7766, 0.4178, 0.7621, 0.4565, 0.7738, 0.4495, 0.7866, 0.4333, 0.78, 0.4377, 0.7661, 0.4734, 0.7851, 0.464, 0.7962, 0.4495, 0.7866, 0.4565, 0.7738, 0.4877, 0.7994, 0.4763, 0.8085, 0.464, 0.7962, 0.4734, 0.7851, 0.499, 0.8162, 0.4861, 0.823, 0.4763, 0.8085, 0.4877, 0.7994, 0.5068, 0.835, 0.4928, 0.839, 0.4861, 0.823, 0.499, 0.8162, 0.5108, 0.8549, 0.4962, 0.8561, 0.4928, 0.839, 0.5068, 0.835, 0.5108, 0.8752, 0.4963, 0.8735, 0.4962, 0.8561, 0.5108, 0.8549, 0.5068, 0.895, 0.4929, 0.8906, 0.4963, 0.8735, 0.5108, 0.8752, 0.499, 0.9138, 0.4863, 0.9067, 0.4929, 0.8906, 0.5068, 0.895, 0.4878, 0.9306, 0.4766, 0.9212, 0.4863, 0.9067, 0.499, 0.9138, 0.4734, 0.9449, 0.4643, 0.9335, 0.4766, 0.9212, 0.4878, 0.9306, 0.4565, 0.9561, 0.4499, 0.9432, 0.4643, 0.9335, 0.4734, 0.9449, 0.4378, 0.9638, 0.4338, 0.9498, 0.4499, 0.9432, 0.4565, 0.9561, 0.223, 0.9308, 0.2119, 0.9215, 0.2215, 0.907, 0.2342, 0.914, 0.2342, 0.914, 0.2215, 0.907, 0.2281, 0.8909, 0.242, 0.8953, 0.242, 0.8953, 0.2281, 0.8909, 0.2314, 0.8738, 0.2459, 0.8754, 0.2459, 0.8754, 0.2314, 0.8738, 0.2314, 0.8564, 0.2459, 0.8552, 0.2459, 0.8552, 0.2314, 0.8564, 0.2279, 0.8393, 0.242, 0.8353, 0.242, 0.8353, 0.2279, 0.8393, 0.2213, 0.8233, 0.2342, 0.8166, 0.2342, 0.8166, 0.2213, 0.8233, 0.2116, 0.8088, 0.223, 0.7997, 0.223, 0.7997, 0.2116, 0.8088, 0.1993, 0.7965, 0.2087, 0.7854, 0.2087, 0.7854, 0.1993, 0.7965, 0.1848, 0.7869, 0.1918, 0.7741, 0.1918, 0.7741, 0.1848, 0.7869, 0.1687, 0.7803, 0.1732, 0.7664, 0.1732, 0.7664, 0.1687, 0.7803, 0.1517, 0.7769, 0.1533, 0.7625, 0.1533, 0.7625, 0.1517, 0.7769, 0.1343, 0.777, 0.1331, 0.7625, 0.1331, 0.7625, 0.1343, 0.777, 0.1173, 0.7804, 0.1132, 0.7664, 0.1132, 0.7664, 0.1173, 0.7804, 0.1012, 0.7871, 0.09454, 0.7742, 0.09454, 0.7742, 0.1012, 0.7871, 0.08679, 0.7968, 0.0777, 0.7854, 0.0777, 0.7854, 0.08679, 0.7968, 0.07452, 0.8091, 0.06338, 0.7997, 0.06338, 0.7997, 0.07452, 0.8091, 0.06489, 0.8236, 0.05213, 0.8166, 0.05213, 0.8166, 0.06489, 0.8236, 0.05826, 0.8397, 0.04437, 0.8353, 0.04437, 0.8353, 0.05826, 0.8397, 0.05491, 0.8568, 0.04042, 0.8552, 0.04042, 0.8552, 0.05491, 0.8568, 0.05495, 0.8742, 0.04042, 0.8754, 0.04042, 0.8754, 0.05495, 0.8742, 0.05838, 0.8913, 0.04437, 0.8953, 0.04437, 0.8953, 0.05838, 0.8913, 0.06508, 0.9073, 0.05212, 0.914, 0.05212, 0.914, 0.06508, 0.9073, 0.07478, 0.9218, 0.06338, 0.9309, 0.06338, 0.9309, 0.07478, 0.9218, 0.08711, 0.9341, 0.0777, 0.9452, 0.0777, 0.9452, 0.08711, 0.9341, 0.1016, 0.9437, 0.09455, 0.9564, 0.09455, 0.9564, 0.1016, 0.9437, 0.1177, 0.9503, 0.1133, 0.9642, 0.1133, 0.9642, 0.1177, 0.9503, 0.1348, 0.9537, 0.1331, 0.9681, 0.1331, 0.9681, 0.1348, 0.9537, 0.1521, 0.9536, 0.1534, 0.9681, 0.1534, 0.9681, 0.1521, 0.9536, 0.1692, 0.9502, 0.1732, 0.9641, 0.1732, 0.9641, 0.1692, 0.9502, 0.1852, 0.9435, 0.1919, 0.9564, 0.1919, 0.9564, 0.1852, 0.9435, 0.1996, 0.9338, 0.2087, 0.9451, 0.2087, 0.9451, 0.1996, 0.9338, 0.2119, 0.9215, 0.223, 0.9308, 0.09313, 0.9591, 0.07579, 0.9475, 0.0777, 0.9452, 0.09455, 0.9564, 0.0573, 0.874, 0.06064, 0.8906, 0.05838, 0.8913, 0.05495, 0.8742, 0.07579, 0.9475, 0.06105, 0.9328, 0.06338, 0.9309, 0.0777, 0.9452, 0.06064, 0.8906, 0.06716, 0.9062, 0.06508, 0.9073, 0.05838, 0.8913, 0.06105, 0.9328, 0.04947, 0.9154, 0.05212, 0.914, 0.06338, 0.9309, 0.06716, 0.9062, 0.0766, 0.9203, 0.07478, 0.9218, 0.06508, 0.9073, 0.04947, 0.9154, 0.04149, 0.8962, 0.04437, 0.8953, 0.05212, 0.914, 0.0766, 0.9203, 0.0886, 0.9322, 0.08711, 0.9341, 0.07478, 0.9218, 0.04149, 0.8962, 0.03742, 0.8757, 0.04042, 0.8754, 0.04437, 0.8953, 0.0886, 0.9322, 0.1027, 0.9416, 0.1016, 0.9437, 0.08711, 0.9341, 0.03742, 0.8757, 0.03743, 0.8549, 0.04042, 0.8552, 0.04042, 0.8754, 0.1027, 0.9416, 0.1184, 0.948, 0.1177, 0.9503, 0.1016, 0.9437, 0.03743, 0.8549, 0.0415, 0.8344, 0.04437, 0.8353, 0.04042, 0.8552, 0.1184, 0.948, 0.135, 0.9513, 0.1348, 0.9537, 0.1177, 0.9503, 0.4386, 0.9665, 0.4182, 0.9706, 0.4179, 0.9677, 0.4378, 0.9638, 0.0415, 0.8344, 0.04948, 0.8151, 0.05213, 0.8166, 0.04437, 0.8353, 0.135, 0.9513, 0.1519, 0.9513, 0.1521, 0.9536, 0.1348, 0.9537, 0.4182, 0.9706, 0.3973, 0.9706, 0.3976, 0.9677, 0.4179, 0.9677, 0.04948, 0.8151, 0.06106, 0.7978, 0.06338, 0.7997, 0.05213, 0.8166, 0.1519, 0.9513, 0.1685, 0.9479, 0.1692, 0.9502, 0.1521, 0.9536, 0.3973, 0.9706, 0.3768, 0.9665, 0.3776, 0.9638, 0.3976, 0.9677, 0.06106, 0.7978, 0.0758, 0.7831, 0.0777, 0.7854, 0.06338, 0.7997, 0.1685, 0.9479, 0.1841, 0.9414, 0.1852, 0.9435, 0.1692, 0.9502, 0.3768, 0.9665, 0.3575, 0.9585, 0.3589, 0.956, 0.3776, 0.9638, 0.0758, 0.7831, 0.09313, 0.7715, 0.09454, 0.7742, 0.0777, 0.7854, 0.1841, 0.9414, 0.1981, 0.932, 0.1996, 0.9338, 0.1852, 0.9435, 0.3575, 0.9585, 0.3402, 0.947, 0.342, 0.9448, 0.3589, 0.956, 0.09313, 0.7715, 0.1124, 0.7635, 0.1132, 0.7664, 0.09454, 0.7742, 0.1981, 0.932, 0.21, 0.92, 0.2119, 0.9215, 0.1996, 0.9338, 0.3402, 0.947, 0.3254, 0.9323, 0.3276, 0.9305, 0.342, 0.9448, 0.1124, 0.7635, 0.1328, 0.7595, 0.1331, 0.7625, 0.1132, 0.7664, 0.3254, 0.9323, 0.3139, 0.915, 0.3164, 0.9137, 0.3276, 0.9305, 0.1328, 0.7595, 0.1536, 0.7595, 0.1533, 0.7625, 0.1331, 0.7625, 0.3139, 0.915, 0.3059, 0.8958, 0.3086, 0.895, 0.3164, 0.9137, 0.1536, 0.7595, 0.174, 0.7635, 0.1732, 0.7664, 0.1533, 0.7625, 0.3059, 0.8958, 0.3018, 0.8754, 0.3046, 0.8751, 0.3086, 0.895, 0.174, 0.7635, 0.1933, 0.7715, 0.1918, 0.7741, 0.1732, 0.7664, 0.3018, 0.8754, 0.3018, 0.8546, 0.3046, 0.8549, 0.3046, 0.8751, 0.1933, 0.7715, 0.2106, 0.7831, 0.2087, 0.7854, 0.1918, 0.7741, 0.3018, 0.8546, 0.3059, 0.8342, 0.3086, 0.835, 0.3046, 0.8549, 0.2106, 0.7831, 0.2253, 0.7978, 0.223, 0.7997, 0.2087, 0.7854, 0.3059, 0.8342, 0.3139, 0.815, 0.3164, 0.8163, 0.3086, 0.835, 0.2253, 0.7978, 0.2369, 0.8152, 0.2342, 0.8166, 0.223, 0.7997, 0.3139, 0.815, 0.3255, 0.7976, 0.3276, 0.7994, 0.3164, 0.8163, 0.2369, 0.8152, 0.2448, 0.8344, 0.242, 0.8353, 0.2342, 0.8166, 0.4165, 0.9506, 0.4331, 0.9474, 0.4338, 0.9498, 0.4167, 0.9532, 0.3255, 0.7976, 0.3402, 0.7829, 0.342, 0.7851, 0.3276, 0.7994, 0.2448, 0.8344, 0.2489, 0.8549, 0.2459, 0.8552, 0.242, 0.8353, 0.3994, 0.9507, 0.4165, 0.9506, 0.4167, 0.9532, 0.3992, 0.9532, 0.3402, 0.7829, 0.3576, 0.7713, 0.3589, 0.7738, 0.342, 0.7851, 0.2489, 0.8549, 0.2489, 0.8757, 0.2459, 0.8754, 0.2459, 0.8552, 0.3828, 0.9474, 0.3994, 0.9507, 0.3992, 0.9532, 0.3821, 0.9498, 0.3576, 0.7713, 0.3768, 0.7633, 0.3776, 0.7661, 0.3589, 0.7738, 0.2489, 0.8757, 0.2448, 0.8962, 0.242, 0.8953, 0.2459, 0.8754, 0.3671, 0.941, 0.3828, 0.9474, 0.3821, 0.9498, 0.3659, 0.9432, 0.3768, 0.7633, 0.3973, 0.7593, 0.3975, 0.7621, 0.3776, 0.7661, 0.2448, 0.8962, 0.2369, 0.9154, 0.2342, 0.914, 0.242, 0.8953, 0.353, 0.9317, 0.3671, 0.941, 0.3659, 0.9432, 0.3514, 0.9336, 0.3973, 0.7593, 0.4181, 0.7593, 0.4178, 0.7621, 0.3975, 0.7621, 0.2369, 0.9154, 0.2253, 0.9327, 0.223, 0.9308, 0.2342, 0.914, 0.3409, 0.9198, 0.353, 0.9317, 0.3514, 0.9336, 0.339, 0.9214, 0.4181, 0.7593, 0.4386, 0.7633, 0.4377, 0.7661, 0.4178, 0.7621, 0.3315, 0.9058, 0.3409, 0.9198, 0.339, 0.9214, 0.3293, 0.907, 0.4386, 0.7633, 0.4578, 0.7713, 0.4565, 0.7738, 0.4377, 0.7661, 0.9643, 0.04635, 0.9667, 0.0446, 0.9634, 0.3631, 0.9678, 0.3662, 0.9572, 0.04813, 0.9594, 0.04808, 0.9761, 0.3871, 0.9799, 0.4043, 0.9594, 0.04808, 0.9618, 0.0475, 0.972, 0.3743, 0.9761, 0.3871, 0.9582, 0.0195, 0.9563, 0.02304, 0.9604, 0.6914, 0.9541, 0.6795, 0.9689, 0.0423, 0.971, 0.03936, 0.9544, 0.3719, 0.959, 0.3649, 0.9667, 0.0446, 0.9689, 0.0423, 0.959, 0.3649, 0.9634, 0.3631, 0.9728, 0.03584, 0.9743, 0.03179, 0.9455, 0.4002, 0.9499, 0.3837, 0.9744, 0.01158, 0.9727, 0.005963, 0.9337, 0.532, 0.9341, 0.5017, 0.9507, 0.04223, 0.9513, 0.04406, 0.9887, 0.5051, 0.9887, 0.5345, 0.9626, 0.01201, 0.9603, 0.01581, 0.9483, 0.6632, 0.9433, 0.6427, 0.9513, 0.04406, 0.9522, 0.04556, 0.9877, 0.4765, 0.9887, 0.5051, 0.9727, 0.005963, 0.9704, 0.0002195, 0.9343, 0.5625, 0.9337, 0.532, 0.9743, 0.03179, 0.9752, 0.02725, 0.9416, 0.4209, 0.9455, 0.4002, 0.9507, 0.03778, 0.9506, 0.04013, 0.9877, 0.5639, 0.9855, 0.5922, 0.9752, 0.02725, 0.9756, 0.02231, 0.9383, 0.4452, 0.9416, 0.4209, 0.9552, 0.04769, 0.9572, 0.04813, 0.9799, 0.4043, 0.9832, 0.4253, 0.9677, 0.004191, 0.9651, 0.008124, 0.9393, 0.6187, 0.9362, 0.5917, 0.9603, 0.01581, 0.9582, 0.0195, 0.9541, 0.6795, 0.9483, 0.6632, 0.9535, 0.04682, 0.9552, 0.04769, 0.9832, 0.4253, 0.9858, 0.4496, 0.9512, 0.03523, 0.9507, 0.03778, 0.9855, 0.5922, 0.9823, 0.6187, 0.9532, 0.02952, 0.9521, 0.03247, 0.9781, 0.6425, 0.9729, 0.6629, 0.9753, 0.01703, 0.9744, 0.01158, 0.9341, 0.5017, 0.9357, 0.4724, 0.971, 0.03936, 0.9728, 0.03584, 0.9499, 0.3837, 0.9544, 0.3719, 0.9563, 0.02304, 0.9546, 0.02638, 0.967, 0.6794, 0.9604, 0.6914, 0.9618, 0.0475, 0.9643, 0.04635, 0.9678, 0.3662, 0.972, 0.3743, 0.9506, 0.04013, 0.9507, 0.04223, 0.9887, 0.5345, 0.9877, 0.5639, 0.9704, 0.0002195, 0.9677, 0.004191, 0.9362, 0.5917, 0.9343, 0.5625, 0.9546, 0.02638, 0.9532, 0.02952, 0.9729, 0.6629, 0.967, 0.6794, 0.9756, 0.02231, 0.9753, 0.01703, 0.9357, 0.4724, 0.9383, 0.4452, 0.9522, 0.04556, 0.9535, 0.04682, 0.9858, 0.4496, 0.9877, 0.4765, 0.9651, 0.008124, 0.9626, 0.01201, 0.9433, 0.6427, 0.9393, 0.6187, 0.9521, 0.03247, 0.9512, 0.03523, 0.9823, 0.6187, 0.9781, 0.6425, 0.8591, 0.7635, 0.8587, 0.7689, 0.8587, 0.373, 0.8533, 0.37, 0.861, 0.7509, 0.8603, 0.7546, 0.8427, 0.3461, 0.838, 0.3262, 0.8603, 0.7546, 0.8597, 0.7587, 0.8479, 0.3609, 0.8427, 0.3461, 0.8579, 0.7321, 0.8586, 0.7319, 0.8588, 0.0002195, 0.866, 0.01379, 0.8581, 0.7634, 0.8574, 0.7585, 0.8696, 0.3609, 0.8642, 0.37, 0.8587, 0.7689, 0.8581, 0.7634, 0.8642, 0.37, 0.8587, 0.373, 0.8566, 0.7542, 0.856, 0.7505, 0.8795, 0.3262, 0.8748, 0.3461, 0.8549, 0.74, 0.855, 0.7382, 0.8903, 0.1766, 0.8903, 0.2101, 0.8627, 0.7382, 0.8628, 0.7401, 0.8272, 0.2101, 0.8272, 0.1766, 0.8567, 0.7332, 0.8573, 0.7325, 0.8726, 0.03218, 0.8783, 0.05499, 0.8628, 0.7401, 0.8625, 0.7424, 0.8284, 0.2428, 0.8272, 0.2101, 0.855, 0.7382, 0.8553, 0.7366, 0.8891, 0.1434, 0.8903, 0.1766, 0.856, 0.7505, 0.8555, 0.7473, 0.8836, 0.3018, 0.8795, 0.3262, 0.8619, 0.7352, 0.8624, 0.7366, 0.8284, 0.1434, 0.8309, 0.1114, 0.8555, 0.7473, 0.8551, 0.7446, 0.8868, 0.2737, 0.8836, 0.3018, 0.8617, 0.7477, 0.861, 0.7509, 0.838, 0.3262, 0.8339, 0.3018, 0.8557, 0.7352, 0.8562, 0.7341, 0.883, 0.08165, 0.8866, 0.1114, 0.8573, 0.7325, 0.8579, 0.7321, 0.866, 0.01379, 0.8726, 0.03218, 0.8622, 0.7449, 0.8617, 0.7477, 0.8339, 0.3018, 0.8307, 0.2737, 0.8614, 0.7341, 0.8619, 0.7352, 0.8309, 0.1114, 0.8345, 0.08163, 0.86, 0.7325, 0.8607, 0.7332, 0.8393, 0.05498, 0.845, 0.03218, 0.8549, 0.7421, 0.8549, 0.74, 0.8903, 0.2101, 0.8891, 0.2428, 0.8574, 0.7585, 0.8566, 0.7542, 0.8748, 0.3461, 0.8696, 0.3609, 0.8586, 0.7319, 0.8593, 0.7321, 0.8515, 0.01379, 0.8588, 0.0002195, 0.8597, 0.7587, 0.8591, 0.7635, 0.8533, 0.37, 0.8479, 0.3609, 0.8624, 0.7366, 0.8627, 0.7382, 0.8272, 0.1766, 0.8284, 0.1434, 0.8553, 0.7366, 0.8557, 0.7352, 0.8866, 0.1114, 0.8891, 0.1434, 0.8593, 0.7321, 0.86, 0.7325, 0.845, 0.03218, 0.8515, 0.01379, 0.8551, 0.7446, 0.8549, 0.7421, 0.8891, 0.2428, 0.8868, 0.2737, 0.8625, 0.7424, 0.8622, 0.7449, 0.8307, 0.2737, 0.8284, 0.2428, 0.8562, 0.7341, 0.8567, 0.7332, 0.8783, 0.05499, 0.883, 0.08165, 0.8607, 0.7332, 0.8614, 0.7341, 0.8345, 0.08163, 0.8393, 0.05498, 0.921, 0.9564, 0.9186, 0.9544, 0.9135, 0.3549, 0.91, 0.3524, 0.9265, 0.9656, 0.925, 0.9621, 0.9029, 0.3305, 0.8996, 0.3118, 0.925, 0.9621, 0.9232, 0.959, 0.9064, 0.3442, 0.9029, 0.3305, 0.9061, 0.9771, 0.9081, 0.9806, 0.9115, 0.0002195, 0.9165, 0.01188, 0.916, 0.953, 0.9135, 0.9521, 0.9203, 0.3428, 0.9169, 0.3517, 0.9186, 0.9544, 0.916, 0.953, 0.9169, 0.3517, 0.9135, 0.3549, 0.911, 0.9518, 0.9086, 0.952, 0.9264, 0.3095, 0.9235, 0.3286, 0.9023, 0.9572, 0.9017, 0.9593, 0.9332, 0.1656, 0.9332, 0.1978, 0.9258, 0.9889, 0.9272, 0.9837, 0.8911, 0.1997, 0.8908, 0.167, 0.9032, 0.9704, 0.9044, 0.9737, 0.9211, 0.0285, 0.925, 0.04965, 0.9272, 0.9837, 0.9279, 0.9787, 0.8922, 0.2316, 0.8911, 0.1997, 0.9017, 0.9593, 0.9015, 0.9618, 0.9324, 0.1336, 0.9332, 0.1656, 0.9086, 0.952, 0.9065, 0.9527, 0.9289, 0.2861, 0.9264, 0.3095, 0.9213, 0.9998, 0.9238, 0.9943, 0.8913, 0.1345, 0.8928, 0.1032, 0.9065, 0.9527, 0.9048, 0.9538, 0.931, 0.259, 0.9289, 0.2861, 0.9276, 0.9696, 0.9265, 0.9656, 0.8996, 0.3118, 0.8966, 0.2885, 0.9016, 0.9644, 0.9022, 0.9673, 0.9283, 0.07476, 0.9307, 0.103, 0.9044, 0.9737, 0.9061, 0.9771, 0.9165, 0.01188, 0.9211, 0.0285, 0.928, 0.974, 0.9276, 0.9696, 0.8966, 0.2885, 0.8941, 0.2615, 0.9185, 0.9956, 0.9213, 0.9998, 0.8928, 0.1032, 0.8951, 0.07455, 0.9129, 0.9879, 0.9156, 0.9917, 0.8983, 0.04929, 0.9021, 0.02815, 0.9033, 0.9553, 0.9023, 0.9572, 0.9332, 0.1978, 0.9324, 0.2293, 0.9135, 0.9521, 0.911, 0.9518, 0.9235, 0.3286, 0.9203, 0.3428, 0.9081, 0.9806, 0.9104, 0.9842, 0.9066, 0.01168, 0.9115, 0.0002195, 0.9232, 0.959, 0.921, 0.9564, 0.91, 0.3524, 0.9064, 0.3442, 0.9238, 0.9943, 0.9258, 0.9889, 0.8908, 0.167, 0.8913, 0.1345, 0.9015, 0.9618, 0.9016, 0.9644, 0.9307, 0.103, 0.9324, 0.1336, 0.9104, 0.9842, 0.9129, 0.9879, 0.9021, 0.02815, 0.9066, 0.01168, 0.9048, 0.9538, 0.9033, 0.9553, 0.9324, 0.2293, 0.931, 0.259, 0.9279, 0.9787, 0.928, 0.974, 0.8941, 0.2615, 0.8922, 0.2316, 0.9022, 0.9673, 0.9032, 0.9704, 0.925, 0.04965, 0.9283, 0.07476, 0.9156, 0.9917, 0.9185, 0.9956, 0.8951, 0.07455, 0.8983, 0.04929, 0.09786, 0.6022, 0.08586, 0.6016, 0.08544, 0.5886, 0.08342, 0.5758, 0.07984, 0.5636, 0.07483, 0.5528, 0.0686, 0.5438, 0.06146, 0.5372, 0.05377, 0.5333, 0.04592, 0.5323, 0.03823, 0.5341, 0.03106, 0.5388, 0.02474, 0.5462, 0.01958, 0.5557, 0.01581, 0.5669, 0.01359, 0.5792, 0.01296, 0.5921, 0.01394, 0.605, 0.002003, 0.6068, 0.0002195, 0.5891, 0.0006692, 0.5712, 0.003407, 0.554, 0.008385, 0.5382, 0.01537, 0.5247, 0.02398, 0.5144, 0.0338, 0.5077, 0.0444, 0.505, 0.05525, 0.5065, 0.06579, 0.5121, 0.07556, 0.5214, 0.08408, 0.534, 0.09086, 0.5493, 0.09551, 0.5663, 0.09786, 0.5843, 0.1846, 0.5742, 0.196, 0.5753, 0.1957, 0.5875, 0.1968, 0.5996, 0.1994, 0.6112, 0.2033, 0.6216, 0.2085, 0.6305, 0.2147, 0.6372, 0.2216, 0.6416, 0.229, 0.6431, 0.2364, 0.6421, 0.2437, 0.6382, 0.2504, 0.6318, 0.2562, 0.6232, 0.261, 0.6129, 0.2644, 0.6012, 0.2664, 0.5888, 0.2667, 0.5762, 0.2784, 0.5756, 0.2784, 0.593, 0.276, 0.6103, 0.2715, 0.6265, 0.2652, 0.641, 0.2573, 0.6531, 0.2482, 0.6621, 0.2383, 0.6675, 0.2281, 0.6692, 0.2179, 0.6668, 0.2085, 0.6606, 0.2001, 0.651, 0.1932, 0.6385, 0.1881, 0.6237, 0.185, 0.6076, 0.1838, 0.5909, 0.1001, 0.5744, 0.1102, 0.5753, 0.1099, 0.5865, 0.1104, 0.598, 0.1118, 0.6094, 0.1147, 0.6205, 0.1191, 0.6306, 0.1252, 0.6389, 0.1328, 0.6445, 0.1412, 0.6463, 0.1496, 0.6438, 0.1569, 0.6375, 0.1625, 0.6284, 0.1664, 0.6176, 0.1685, 0.6058, 0.1691, 0.5936, 0.1687, 0.5813, 0.1673, 0.5695, 0.1779, 0.5675, 0.1804, 0.583, 0.1822, 0.5991, 0.1834, 0.6156, 0.1834, 0.6333, 0.1804, 0.6519, 0.1725, 0.6694, 0.1596, 0.6831, 0.1427, 0.6904, 0.1254, 0.6841, 0.1118, 0.6713, 0.1032, 0.6546, 0.09921, 0.6366, 0.0983, 0.6197, 0.09846, 0.604, 0.09906, 0.589])
me_cylinder.materials.append(mat_body)
me_cylinder.use_remesh_preserve_volume = False
me_cylinder.use_remesh_preserve_attributes = False
me_cylinder.use_mirror_vertex_groups = False
me_cylinder.update()
me_cylinder_004 = bpy.data.meshes.new('Cylinder.004')
me_cylinder_004.from_pydata([(0.0, 1.0, 2.0), (0.1951, 0.9808, 2.0), (0.3827, 0.9239, 2.0), (0.5556, 0.8315, 2.0), (0.7071, 0.7071, 2.0), (0.8315, 0.5556, 2.0), (0.9239, 0.3827, 2.0), (0.9808, 0.1951, 2.0), (1.0, 7.55e-08, 2.0), (0.9808, -0.1951, 2.0), (0.9239, -0.3827, 2.0), (0.8315, -0.5556, 2.0), (0.7071, -0.7071, 2.0), (0.5556, -0.8315, 2.0), (0.3827, -0.9239, 2.0), (0.1951, -0.9808, 2.0), (-3.258e-07, -1.0, 2.0), (-0.1951, -0.9808, 2.0), (-0.3827, -0.9239, 2.0), (-0.5556, -0.8315, 2.0), (-0.7071, -0.7071, 2.0), (-0.8315, -0.5556, 2.0), (-0.9239, -0.3827, 2.0), (-0.9808, -0.1951, 2.0), (-1.0, 9.656e-07, 2.0), (-0.9808, 0.1951, 2.0), (-0.9239, 0.3827, 2.0), (-0.8315, 0.5556, 2.0), (-0.7071, 0.7071, 2.0), (-0.5556, 0.8315, 2.0), (-0.3827, 0.9239, 2.0), (-0.1951, 0.9808, 2.0), (0.3792, 0.812, 2.0), (0.4376, 0.2192, 2.0), (0.4376, 0.7808, 2.0), (0.4888, 0.7388, 2.0), (0.4888, 0.2612, 2.0), (0.5308, 0.6876, 2.0), (0.5308, 0.3124, 2.0), (0.562, 0.3708, 2.0), (0.562, 0.6292, 2.0), (0.5812, 0.5659, 2.0), (0.5812, 0.4341, 2.0), (0.5877, 0.5, 2.0), (0.25, 0.1623, 2.0), (0.3159, 0.1688, 2.0), (0.3159, 0.8312, 2.0), (0.3792, 0.188, 2.0), (0.1841, 0.1688, 2.0), (0.1841, 0.8312, 2.0), (0.25, 0.8377, 2.0), (0.1208, 0.188, 2.0), (0.1208, 0.812, 2.0), (0.01121, 0.7388, 2.0), (0.06238, 0.2192, 2.0), (0.06238, 0.7808, 2.0), (-0.03079, 0.3124, 2.0), (-0.03079, 0.6876, 2.0), (0.0112, 0.2612, 2.0), (-0.062, 0.3708, 2.0), (-0.062, 0.6292, 2.0), (-0.08771, 0.5, 2.0), (-0.08122, 0.4341, 2.0), (-0.08122, 0.5659, 2.0), (0.3792, -0.188, 2.0), (0.4376, -0.7808, 2.0), (0.4376, -0.2192, 2.0), (0.4888, -0.2612, 2.0), (0.4888, -0.7388, 2.0), (0.5308, -0.3124, 2.0), (0.5308, -0.6876, 2.0), (0.562, -0.6292, 2.0), (0.562, -0.3708, 2.0), (0.5812, -0.4341, 2.0), (0.5812, -0.5659, 2.0), (0.5877, -0.5, 2.0), (0.25, -0.8377, 2.0), (0.3159, -0.8312, 2.0), (0.3159, -0.1688, 2.0), (0.3792, -0.812, 2.0), (0.1841, -0.8312, 2.0), (0.1841, -0.1688, 2.0), (0.25, -0.1623, 2.0), (0.1208, -0.812, 2.0), (0.1208, -0.188, 2.0), (0.01121, -0.2612, 2.0), (0.06238, -0.7808, 2.0), (0.06238, -0.2192, 2.0), (-0.03079, -0.6876, 2.0), (-0.03079, -0.3124, 2.0), (0.0112, -0.7388, 2.0), (-0.062, -0.6292, 2.0), (-0.062, -0.3708, 2.0), (-0.08771, -0.5, 2.0), (-0.08122, -0.5659, 2.0), (-0.08122, -0.4341, 2.0), (-0.3708, 0.312, 2.0), (-0.3124, -0.2808, 2.0), (-0.3124, 0.2808, 2.0), (-0.2612, 0.2388, 2.0), (-0.2612, -0.2388, 2.0), (-0.2192, 0.1876, 2.0), (-0.2192, -0.1876, 2.0), (-0.188, -0.1292, 2.0), (-0.188, 0.1292, 2.0), (-0.1688, 0.06588, 2.0), (-0.1688, -0.06588, 2.0), (-0.1623, 2.355e-07, 2.0), (-0.5, -0.3377, 2.0), (-0.4341, -0.3312, 2.0), (-0.4341, 0.3312, 2.0), (-0.3708, -0.312, 2.0), (-0.5659, -0.3312, 2.0), (-0.5659, 0.3312, 2.0), (-0.5, 0.3377, 2.0), (-0.6292, -0.312, 2.0), (-0.6292, 0.312, 2.0), (-0.7388, 0.2388, 2.0), (-0.6876, -0.2808, 2.0), (-0.6876, 0.2808, 2.0), (-0.7808, -0.1876, 2.0), (-0.7808, 0.1876, 2.0), (-0.7388, -0.2388, 2.0), (-0.812, -0.1292, 2.0), (-0.812, 0.1292, 2.0), (-0.8377, 5.361e-07, 2.0), (-0.8312, -0.06588, 2.0), (-0.8312, 0.06588, 2.0)], [], [(1, 0, 31, 30, 29, 28, 27, 61, 63, 60, 57, 53, 55, 52, 49, 50, 46, 32, 34, 35, 37, 40, 41, 43, 5, 4, 3, 2), (5, 43, 42, 39, 38, 36, 33, 47, 45, 44, 48, 51, 54, 58, 56, 59, 62, 61, 27, 26, 25, 24, 125, 127, 124, 121, 117, 119, 116, 113, 114, 110, 96, 98, 99, 101, 104, 105, 107, 7, 6), (11, 75, 74, 71, 70, 68, 65, 79, 77, 76, 80, 83, 86, 90, 88, 91, 94, 93, 21, 20, 19, 18, 17, 16, 15, 14, 13, 12), (7, 107, 106, 103, 102, 100, 97, 111, 109, 108, 112, 115, 118, 122, 120, 123, 126, 125, 24, 23, 22, 21, 93, 95, 92, 89, 85, 87, 84, 81, 82, 78, 64, 66, 67, 69, 72, 73, 75, 11, 10, 9, 8)])
me_cylinder_004.polygons.foreach_set('use_smooth', [True] * 4)
_uv = me_cylinder_004.uv_layers.new(name='UVMap')
_uv.uv.foreach_set('vector', [0.2193, 0.2794, 0.1938, 0.2899, 0.1668, 0.2953, 0.1393, 0.2953, 0.1122, 0.2899, 0.0868, 0.2794, 0.0639, 0.2641, 0.1616, 0.2263, 0.1652, 0.2349, 0.1704, 0.2426, 0.1769, 0.2492, 0.1847, 0.2544, 0.1933, 0.2579, 0.2024, 0.2597, 0.2117, 0.2597, 0.2208, 0.2579, 0.2294, 0.2544, 0.2371, 0.2492, 0.2437, 0.2426, 0.2489, 0.2349, 0.2524, 0.2263, 0.2543, 0.2172, 0.2543, 0.2079, 0.2524, 0.1987, 0.2875, 0.1963, 0.2769, 0.2217, 0.2616, 0.2446, 0.2422, 0.2641, 0.2875, 0.1963, 0.2524, 0.1987, 0.2489, 0.1902, 0.2437, 0.1824, 0.2371, 0.1758, 0.2294, 0.1707, 0.2208, 0.1671, 0.2117, 0.1653, 0.2024, 0.1653, 0.1933, 0.1671, 0.1847, 0.1707, 0.1769, 0.1758, 0.1704, 0.1824, 0.1652, 0.1902, 0.1616, 0.1987, 0.1598, 0.2079, 0.1598, 0.2172, 0.1616, 0.2263, 0.0639, 0.2641, 0.04442, 0.2446, 0.02912, 0.2217, 0.01858, 0.1963, 0.0404, 0.1897, 0.04396, 0.1983, 0.04912, 0.206, 0.0557, 0.2126, 0.06344, 0.2177, 0.07203, 0.2213, 0.08115, 0.2231, 0.09045, 0.2231, 0.09958, 0.2213, 0.1082, 0.2177, 0.1159, 0.2126, 0.1225, 0.206, 0.1276, 0.1983, 0.1312, 0.1897, 0.133, 0.1805, 0.133, 0.1712, 0.1312, 0.1621, 0.2929, 0.1417, 0.2929, 0.1693, 0.2422, 0.04688, 0.2117, 0.06429, 0.2081, 0.0557, 0.2029, 0.04797, 0.1964, 0.04139, 0.1886, 0.03622, 0.18, 0.03266, 0.1709, 0.03085, 0.1616, 0.03085, 0.1525, 0.03266, 0.1439, 0.03622, 0.1361, 0.04139, 0.1296, 0.04797, 0.1244, 0.0557, 0.1208, 0.06429, 0.119, 0.07342, 0.119, 0.08272, 0.1208, 0.09184, 0.01858, 0.1147, 0.02912, 0.08926, 0.04442, 0.06636, 0.0639, 0.04688, 0.0868, 0.03158, 0.1122, 0.02104, 0.1393, 0.01566, 0.1668, 0.01566, 0.1938, 0.02104, 0.2193, 0.03158, 0.2929, 0.1417, 0.1312, 0.1621, 0.1276, 0.1535, 0.1225, 0.1458, 0.1159, 0.1392, 0.1082, 0.134, 0.09958, 0.1305, 0.09045, 0.1287, 0.08115, 0.1287, 0.07203, 0.1305, 0.06344, 0.134, 0.0557, 0.1392, 0.04912, 0.1458, 0.04396, 0.1535, 0.0404, 0.1621, 0.03858, 0.1712, 0.03858, 0.1805, 0.0404, 0.1897, 0.01858, 0.1963, 0.0132, 0.1693, 0.0132, 0.1417, 0.01858, 0.1147, 0.1208, 0.09184, 0.1244, 0.1004, 0.1296, 0.1082, 0.1361, 0.1147, 0.1439, 0.1199, 0.1525, 0.1235, 0.1616, 0.1253, 0.1709, 0.1253, 0.18, 0.1235, 0.1886, 0.1199, 0.1964, 0.1147, 0.2029, 0.1082, 0.2081, 0.1004, 0.2117, 0.09184, 0.2135, 0.08272, 0.2135, 0.07342, 0.2117, 0.06429, 0.2422, 0.04688, 0.2616, 0.06636, 0.2769, 0.08926, 0.2875, 0.1147])
me_cylinder_004.materials.append(mat_body)
me_cylinder_004.use_remesh_preserve_volume = False
me_cylinder_004.use_remesh_preserve_attributes = False
me_cylinder_004.use_mirror_vertex_groups = False
me_cylinder_004.update()
me_plane = bpy.data.meshes.new('Plane')
me_plane.from_pydata([(-0.6568, 0.0, 0.0), (0.6568, 0.0, 0.0), (-0.6568, 2.0, 0.0), (0.6568, 2.0, 0.0), (-0.6568, 2.0, 0.01), (-0.6568, 0.0, 0.01), (0.6568, 0.0, 0.01), (0.6568, 2.0, 0.01)], [], [(0, 2, 3, 1), (5, 6, 7, 4), (3, 2, 4, 7), (0, 1, 6, 5), (1, 3, 7, 6), (2, 0, 5, 4)])
_uv = me_plane.uv_layers.new(name='UVMap')
_uv.uv.foreach_set('vector', [0.0, 0.0, 0.0, 1.0, 1.0, 1.0, 1.0, 0.0, 0.0, 0.0, 1.0, 0.0, 1.0, 1.0, 0.0, 1.0, 1.0, 1.0, 0.0, 1.0, 0.0, 1.0, 1.0, 1.0, 0.0, 0.0, 1.0, 0.0, 1.0, 0.0, 0.0, 0.0, 1.0, 0.0, 1.0, 1.0, 1.0, 1.0, 1.0, 0.0, 0.0, 1.0, 0.0, 0.0, 0.0, 0.0, 0.0, 1.0])
me_plane.materials.append(mat_leaves)
me_plane.use_remesh_preserve_volume = False
me_plane.use_remesh_preserve_attributes = False
me_plane.use_mirror_vertex_groups = False
me_plane.update()

# ---- objects
ob_light = bpy.data.objects.new('Light', light_light)
ob_camera = bpy.data.objects.new('Camera', cam_camera)
ob_cylinder = bpy.data.objects.new('Cylinder', me_cylinder)
ob_flat = bpy.data.objects.new('Flat', me_cylinder_004)
ob_leaves = bpy.data.objects.new('Leaves', me_plane)

# ---- transforms, parenting, visibility, modifiers, constraints
ob_light.location = (4.076, 1.005, 5.904)
ob_light.rotation_euler = (0.6503, 0.05522, 1.866)
ob_light.lock_rotations_4d = False
ob_light.empty_display_type = 'ARROWS'
ob_light.color = (0.0, 0.0, 0.0, 0.0)
ob_light.lineart.crease_threshold = 0.0
ob_camera.location = (15.85, 3.47, 9.661)
ob_camera.rotation_euler = (1.172, -2.107e-06, 1.788)
ob_camera.lock_rotations_4d = False
ob_camera.empty_display_type = 'ARROWS'
ob_camera.color = (0.0, 0.0, 0.0, 0.0)
ob_camera.display_type = 'WIRE'
ob_camera.lineart.crease_threshold = 0.0
ob_cylinder.location = (0.0, 0.0, 0.0)
ob_cylinder.lineart.crease_threshold = 0.0
_m = ob_cylinder.modifiers.new('Auto Smooth', 'NODES')
_m.node_group = ng_auto_smooth
_gi = [s.identifier for s in ng_auto_smooth.interface.items_tree if s.item_type == 'SOCKET' and s.in_out == 'INPUT']
_m[_gi[1]] = 0.5236  # Angle
ob_flat.location = (0.0, 0.0, 0.0)
ob_flat.lineart.crease_threshold = 0.0
_m = ob_flat.modifiers.new('ParticleSettings', 'PARTICLE_SYSTEM')
ob_leaves.location = (2.791, 0.0, 0.0)
ob_leaves.lineart.crease_threshold = 0.0

# ---- collection membership
col_collection.objects.link(ob_light)
col_collection.objects.link(ob_camera)
col_collection.objects.link(ob_cylinder)
col_collection.objects.link(ob_flat)
col_delete.objects.link(ob_leaves)
def _layer_coll(name, lc=None):
    lc = lc or bpy.context.view_layer.layer_collection
    for c in lc.children:
        if c.name == name: return c
        r = _layer_coll(name, c)
        if r: return r
_layer_coll('delete').exclude = True

# ---- scene / render settings (as saved in the file)
scene.camera = ob_camera
scene.frame_start = 1; scene.frame_end = 250; scene.frame_set(1)
scene.render.engine = 'BLENDER_EEVEE_NEXT'
scene.render.resolution_percentage = 25
scene.cycles.use_denoising = False
scene.cycles.samples = 128
scene.cycles.sampling_pattern = 'TABULATED_SOBOL'
scene.cycles.use_adaptive_sampling = False
scene.cycles.use_light_tree = False
scene.view_settings.view_transform = 'Filmic'
bpy.context.view_layer.update()
